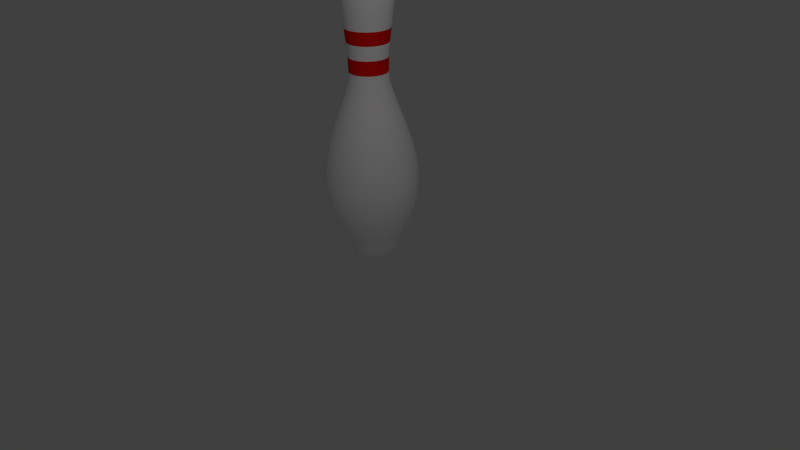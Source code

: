 # Source: bowling-pin-low-poly.blend  (saved by Blender 2.76.0; exported with 4.5.12 LTS)
import bpy
from mathutils import Matrix  # noqa: F401  (used for matrix-valued properties, if any)

bpy.ops.wm.read_factory_settings(use_empty=True)
scene = bpy.context.scene
scene.name = 'Scene'

# ---- collections
col_collection_1 = bpy.data.collections.new('Collection 1'); scene.collection.children.link(col_collection_1)

# ---- materials (node trees are filled in below, after node groups)
mat_pin = bpy.data.materials.new('Pin')
mat_pin.alpha_threshold = 0.0
mat_pin.use_transparent_shadow = False
mat_pin.diffuse_color = (1.0, 0.9734, 0.9734, 1.0)
mat_pin.roughness = 0.5
mat_stripe = bpy.data.materials.new('Stripe')
mat_stripe.alpha_threshold = 0.0
mat_stripe.use_transparent_shadow = False
mat_stripe.diffuse_color = (0.9734, 0.005182, 0.005182, 1.0)
mat_stripe.roughness = 0.5

# ---- material node trees

# ---- world
world_world = bpy.data.worlds.new('World'); scene.world = world_world
world_world.color = (0.05088, 0.05088, 0.05088)
world_world.use_sun_shadow = False
world_world.sun_shadow_jitter_overblur = 0.0
world_world.cycles.sampling_method = 'MANUAL'
world_world.cycles.sample_map_resolution = 256

# ---- cameras
cam_camera = bpy.data.cameras.new('Camera')
cam_camera.clip_end = 100.0
cam_camera.lens = 35.0
cam_camera.sensor_width = 32.0
cam_camera.sensor_height = 18.0
cam_camera.ortho_scale = 7.314
cam_camera.dof.focus_distance = 0.0
cam_camera.dof.aperture_fstop = 128.0

# ---- lights
light_lamp = bpy.data.lights.new('Lamp', 'POINT')
light_lamp.transmission_factor = 0.0
light_lamp.cutoff_distance = 30.0
light_lamp.energy = 100.0
light_lamp.shadow_buffer_clip_start = 1.001
light_lamp.shadow_soft_size = 0.1
light_lamp.shadow_maximum_resolution = 0.006
light_lamp.use_absolute_resolution = True
light_lamp.cycles.use_multiple_importance_sampling = False

# ---- meshes
me_bowling_pin_mesh = bpy.data.meshes.new('Bowling pin mesh')
me_bowling_pin_mesh.from_pydata([(0.0, 3.808, -1.665e-07), (0.216, 3.755, -1.847e-07), (0.3143, 3.606, -1.908e-07), (0.3184, 3.244, -1.916e-07), (0.4022, 0.3625, -3.096e-07), (0.2571, 0.06535, -1.235e-07), (0.1389, 0.01622, -1.894e-08), (0.0, 0.00841, 1.093e-08), (0.1154, 3.795, 0.0478), (0.1996, 3.755, 0.08266), (0.2565, 3.691, 0.1063), (0.2904, 3.606, 0.1203), (0.3053, 3.501, 0.1264), (0.3052, 3.38, 0.1264), (0.2942, 3.244, 0.1219), (0.2764, 3.095, 0.1145), (0.256, 2.936, 0.106), (0.2369, 2.769, 0.09811), (0.2232, 2.596, 0.09245), (0.2191, 2.419, 0.09074), (0.2311, 2.311, 0.09573), (0.2615, 2.19, 0.1083), (0.3049, 2.056, 0.1263), (0.3561, 1.911, 0.1475), (0.4097, 1.755, 0.1697), (0.4605, 1.59, 0.1907), (0.5031, 1.416, 0.2084), (0.5322, 1.234, 0.2205), (0.5426, 1.045, 0.2248), (0.529, 0.8504, 0.2191), (0.486, 0.6501, 0.2013), (0.4084, 0.4454, 0.1692), (0.3716, 0.3625, 0.1539), (0.3426, 0.2903, 0.1419), (0.3191, 0.2279, 0.1322), (0.299, 0.1749, 0.1239), (0.2802, 0.1306, 0.1161), (0.2604, 0.0943, 0.1079), (0.2375, 0.06535, 0.09837), (0.2093, 0.04312, 0.08669), (0.1736, 0.02696, 0.07191), (0.1283, 0.01622, 0.05314), (0.07114, 0.01026, 0.02947), (0.08833, 3.795, 0.08833), (0.1527, 3.755, 0.1527), (0.1963, 3.691, 0.1963), (0.2223, 3.606, 0.2223), (0.2336, 3.501, 0.2336), (0.2336, 3.38, 0.2336), (0.2252, 3.244, 0.2252), (0.2116, 3.095, 0.2116), (0.1959, 2.936, 0.1959), (0.1813, 2.769, 0.1813), (0.1708, 2.596, 0.1708), (0.1677, 2.419, 0.1677), (0.1769, 2.311, 0.1769), (0.2002, 2.19, 0.2002), (0.2334, 2.056, 0.2334), (0.2726, 1.911, 0.2726), (0.3136, 1.755, 0.3136), (0.3524, 1.59, 0.3524), (0.385, 1.416, 0.385), (0.4073, 1.234, 0.4073), (0.4153, 1.045, 0.4153), (0.4049, 0.8504, 0.4049), (0.372, 0.6501, 0.372), (0.3126, 0.4454, 0.3126), (0.2844, 0.3625, 0.2844), (0.2622, 0.2903, 0.2622), (0.2442, 0.2279, 0.2442), (0.2289, 0.1749, 0.2289), (0.2144, 0.1306, 0.2144), (0.1993, 0.0943, 0.1993), (0.1818, 0.06535, 0.1818), (0.1602, 0.04312, 0.1602), (0.1329, 0.02696, 0.1329), (0.09818, 0.01622, 0.09818), (0.05445, 0.01026, 0.05445), (0.0478, 3.795, 0.1154), (0.08266, 3.755, 0.1996), (0.1063, 3.691, 0.2565), (0.1203, 3.606, 0.2904), (0.1264, 3.501, 0.3053), (0.1264, 3.38, 0.3052), (0.1219, 3.244, 0.2942), (0.1145, 3.095, 0.2764), (0.106, 2.936, 0.256), (0.09811, 2.769, 0.2369), (0.09245, 2.596, 0.2232), (0.09074, 2.419, 0.2191), (0.09573, 2.311, 0.2311), (0.1083, 2.19, 0.2615), (0.1263, 2.056, 0.3049), (0.1475, 1.911, 0.3561), (0.1697, 1.755, 0.4097), (0.1907, 1.59, 0.4605), (0.2084, 1.416, 0.5031), (0.2205, 1.234, 0.5322), (0.2248, 1.045, 0.5426), (0.2191, 0.8504, 0.529), (0.2013, 0.6501, 0.486), (0.1692, 0.4454, 0.4084), (0.1539, 0.3625, 0.3716), (0.1419, 0.2903, 0.3426), (0.1322, 0.2279, 0.3191), (0.1239, 0.1749, 0.299), (0.1161, 0.1306, 0.2802), (0.1079, 0.0943, 0.2604), (0.09837, 0.06535, 0.2375), (0.08669, 0.04312, 0.2093), (0.07191, 0.02696, 0.1736), (0.05314, 0.01622, 0.1283), (0.02947, 0.01026, 0.07114), (1.863e-08, 3.795, 0.1249), (3.725e-08, 3.755, 0.216), (1.49e-08, 3.691, 0.2777), (3.725e-08, 3.606, 0.3143), (7.451e-09, 3.501, 0.3304), (2.235e-08, 3.38, 0.3303), (3.725e-08, 3.244, 0.3184), (4.47e-08, 3.095, 0.2992), (5.215e-08, 2.936, 0.2771), (8.941e-08, 2.769, 0.2564), (7.451e-08, 2.596, 0.2416), (9.686e-08, 2.419, 0.2371), (1.341e-07, 2.311, 0.2502), (1.341e-07, 2.19, 0.2831), (1.49e-07, 2.056, 0.3301), (1.788e-07, 1.911, 0.3854), (1.639e-07, 1.755, 0.4435), (1.639e-07, 1.59, 0.4984), (1.788e-07, 1.416, 0.5445), (2.086e-07, 1.234, 0.5761), (1.639e-07, 1.045, 0.5873), (2.533e-07, 0.8504, 0.5726), (3.129e-07, 0.6501, 0.526), (2.831e-07, 0.4454, 0.442), (2.98e-07, 0.3625, 0.4022), (3.129e-07, 0.2903, 0.3708), (2.757e-07, 0.2279, 0.3454), (2.31e-07, 0.1749, 0.3237), (2.012e-07, 0.1306, 0.3033), (1.565e-07, 0.0943, 0.2819), (9.686e-08, 0.06535, 0.2571), (7.451e-08, 0.04312, 0.2265), (4.47e-08, 0.02696, 0.1879), (1.118e-08, 0.01622, 0.1389), (-1.863e-09, 0.01026, 0.077), (-0.0478, 3.795, 0.1154), (-0.08266, 3.755, 0.1996), (-0.1063, 3.691, 0.2565), (-0.1203, 3.606, 0.2904), (-0.1264, 3.501, 0.3053), (-0.1264, 3.38, 0.3052), (-0.1219, 3.244, 0.2942), (-0.1145, 3.095, 0.2764), (-0.106, 2.936, 0.256), (-0.09811, 2.769, 0.2369), (-0.09245, 2.596, 0.2232), (-0.09074, 2.419, 0.2191), (-0.09573, 2.311, 0.2311), (-0.1083, 2.19, 0.2615), (-0.1263, 2.056, 0.3049), (-0.1475, 1.911, 0.3561), (-0.1697, 1.755, 0.4097), (-0.1907, 1.59, 0.4605), (-0.2084, 1.416, 0.5031), (-0.2205, 1.234, 0.5322), (-0.2248, 1.045, 0.5426), (-0.2191, 0.8504, 0.529), (-0.2013, 0.6501, 0.486), (-0.1692, 0.4454, 0.4084), (-0.1539, 0.3625, 0.3716), (-0.1419, 0.2903, 0.3426), (-0.1322, 0.2279, 0.3191), (-0.1239, 0.1749, 0.299), (-0.1161, 0.1306, 0.2802), (-0.1079, 0.0943, 0.2604), (-0.09837, 0.06535, 0.2375), (-0.08669, 0.04312, 0.2093), (-0.07191, 0.02696, 0.1736), (-0.05314, 0.01622, 0.1283), (-0.02947, 0.01026, 0.07114), (-0.08833, 3.795, 0.08833), (-0.1527, 3.755, 0.1527), (-0.1963, 3.691, 0.1963), (-0.2223, 3.606, 0.2223), (-0.2336, 3.501, 0.2336), (-0.2336, 3.38, 0.2336), (-0.2252, 3.244, 0.2252), (-0.2116, 3.095, 0.2116), (-0.1959, 2.936, 0.1959), (-0.1813, 2.769, 0.1813), (-0.1708, 2.596, 0.1708), (-0.1677, 2.419, 0.1677), (-0.1769, 2.311, 0.1769), (-0.2002, 2.19, 0.2002), (-0.2334, 2.056, 0.2334), (-0.2726, 1.911, 0.2726), (-0.3136, 1.755, 0.3136), (-0.3524, 1.59, 0.3524), (-0.385, 1.416, 0.385), (-0.4073, 1.234, 0.4073), (-0.4153, 1.045, 0.4153), (-0.4049, 0.8504, 0.4049), (-0.372, 0.6501, 0.372), (-0.3126, 0.4454, 0.3126), (-0.2844, 0.3625, 0.2844), (-0.2622, 0.2903, 0.2622), (-0.2442, 0.2279, 0.2442), (-0.2289, 0.1749, 0.2289), (-0.2144, 0.1306, 0.2144), (-0.1993, 0.0943, 0.1993), (-0.1818, 0.06535, 0.1818), (-0.1602, 0.04312, 0.1602), (-0.1329, 0.02696, 0.1329), (-0.09818, 0.01622, 0.09818), (-0.05445, 0.01026, 0.05445), (-0.1154, 3.795, 0.0478), (-0.1996, 3.755, 0.08266), (-0.2565, 3.691, 0.1063), (-0.2904, 3.606, 0.1203), (-0.3053, 3.501, 0.1264), (-0.3052, 3.38, 0.1264), (-0.2942, 3.244, 0.1219), (-0.2764, 3.095, 0.1145), (-0.256, 2.936, 0.106), (-0.2369, 2.769, 0.09811), (-0.2232, 2.596, 0.09245), (-0.2191, 2.419, 0.09074), (-0.2311, 2.311, 0.09573), (-0.2615, 2.19, 0.1083), (-0.3049, 2.056, 0.1263), (-0.3561, 1.911, 0.1475), (-0.4097, 1.755, 0.1697), (-0.4605, 1.59, 0.1907), (-0.5031, 1.416, 0.2084), (-0.5322, 1.234, 0.2205), (-0.5426, 1.045, 0.2248), (-0.529, 0.8504, 0.2191), (-0.486, 0.6501, 0.2013), (-0.4084, 0.4454, 0.1692), (-0.3716, 0.3625, 0.1539), (-0.3426, 0.2903, 0.1419), (-0.3191, 0.2279, 0.1322), (-0.299, 0.1749, 0.1239), (-0.2802, 0.1306, 0.1161), (-0.2604, 0.0943, 0.1079), (-0.2375, 0.06535, 0.09837), (-0.2093, 0.04312, 0.08669), (-0.1736, 0.02696, 0.07191), (-0.1283, 0.01622, 0.05314), (-0.07114, 0.01026, 0.02947), (-0.1249, 3.795, -1.467e-07), (-0.216, 3.755, -1.356e-07), (-0.2777, 3.691, -1.505e-07), (-0.3143, 3.606, -1.281e-07), (-0.3304, 3.501, -1.281e-07), (-0.3303, 3.38, -1.356e-07), (-0.3184, 3.244, -1.207e-07), (-0.2992, 3.095, -1.132e-07), (-0.2771, 2.936, -6.107e-08), (-0.2564, 2.769, -2.381e-08), (-0.2416, 2.596, -4.617e-08), (-0.2371, 2.419, -8.913e-09), (-0.2502, 2.311, 2.834e-08), (-0.2831, 2.19, 3.579e-08), (-0.3301, 2.056, 5.069e-08), (-0.3854, 1.911, 8.049e-08), (-0.4435, 1.755, 9.539e-08), (-0.4984, 1.59, 9.539e-08), (-0.5445, 1.416, 1.103e-07), (-0.5761, 1.234, 1.401e-07), (-0.5873, 1.045, 8.049e-08), (-0.5726, 0.8504, 2.146e-07), (-0.526, 0.6501, 2.295e-07), (-0.442, 0.4454, 2.742e-07), (-0.4022, 0.3625, 2.593e-07), (-0.3708, 0.2903, 2.742e-07), (-0.3454, 0.2279, 2.519e-07), (-0.3237, 0.1749, 2.37e-07), (-0.3033, 0.1306, 1.923e-07), (-0.2819, 0.0943, 1.326e-07), (-0.2571, 0.06535, 8.794e-08), (-0.2265, 0.04312, 6.559e-08), (-0.1879, 0.02696, 4.324e-08), (-0.1389, 0.01622, 5.988e-09), (-0.077, 0.01026, -1.463e-09), (-0.1154, 3.795, -0.0478), (-0.1996, 3.755, -0.08266), (-0.2565, 3.691, -0.1063), (-0.2904, 3.606, -0.1203), (-0.3053, 3.501, -0.1264), (-0.3052, 3.38, -0.1264), (-0.2942, 3.244, -0.1219), (-0.2764, 3.095, -0.1145), (-0.256, 2.936, -0.106), (-0.2369, 2.769, -0.09811), (-0.2232, 2.596, -0.09245), (-0.2191, 2.419, -0.09074), (-0.2311, 2.311, -0.09573), (-0.2615, 2.19, -0.1083), (-0.3049, 2.056, -0.1263), (-0.3561, 1.911, -0.1475), (-0.4097, 1.755, -0.1697), (-0.4605, 1.59, -0.1907), (-0.5031, 1.416, -0.2084), (-0.5322, 1.234, -0.2205), (-0.5426, 1.045, -0.2248), (-0.529, 0.8504, -0.2191), (-0.486, 0.6501, -0.2013), (-0.4084, 0.4454, -0.1692), (-0.3716, 0.3625, -0.1539), (-0.3426, 0.2903, -0.1419), (-0.3191, 0.2279, -0.1322), (-0.299, 0.1749, -0.1239), (-0.2802, 0.1306, -0.1161), (-0.2604, 0.0943, -0.1079), (-0.2375, 0.06535, -0.09837), (-0.2093, 0.04312, -0.08669), (-0.1736, 0.02696, -0.07191), (-0.1283, 0.01622, -0.05314), (-0.07114, 0.01026, -0.02947), (-0.08833, 3.795, -0.08833), (-0.1527, 3.755, -0.1527), (-0.1963, 3.691, -0.1963), (-0.2223, 3.606, -0.2223), (-0.2336, 3.501, -0.2336), (-0.2336, 3.38, -0.2336), (-0.2252, 3.244, -0.2252), (-0.2116, 3.095, -0.2116), (-0.1959, 2.936, -0.1959), (-0.1813, 2.769, -0.1813), (-0.1708, 2.596, -0.1708), (-0.1677, 2.419, -0.1677), (-0.1769, 2.311, -0.1769), (-0.2002, 2.19, -0.2002), (-0.2334, 2.056, -0.2334), (-0.2726, 1.911, -0.2726), (-0.3136, 1.755, -0.3136), (-0.3524, 1.59, -0.3524), (-0.385, 1.416, -0.385), (-0.4073, 1.234, -0.4073), (-0.4153, 1.045, -0.4153), (-0.4049, 0.8504, -0.4049), (-0.372, 0.6501, -0.372), (-0.3126, 0.4454, -0.3126), (-0.2844, 0.3625, -0.2844), (-0.2622, 0.2903, -0.2622), (-0.2442, 0.2279, -0.2442), (-0.2289, 0.1749, -0.2289), (-0.2144, 0.1306, -0.2144), (-0.1993, 0.0943, -0.1993), (-0.1818, 0.06535, -0.1818), (-0.1602, 0.04312, -0.1602), (-0.1329, 0.02696, -0.1329), (-0.09818, 0.01622, -0.09818), (-0.05445, 0.01026, -0.05445), (-0.0478, 3.795, -0.1154), (-0.08266, 3.755, -0.1996), (-0.1063, 3.691, -0.2565), (-0.1203, 3.606, -0.2904), (-0.1264, 3.501, -0.3053), (-0.1264, 3.38, -0.3052), (-0.1219, 3.244, -0.2942), (-0.1145, 3.095, -0.2764), (-0.106, 2.936, -0.256), (-0.09811, 2.769, -0.2369), (-0.09245, 2.596, -0.2232), (-0.09074, 2.419, -0.2191), (-0.09573, 2.311, -0.2311), (-0.1083, 2.19, -0.2615), (-0.1263, 2.056, -0.3049), (-0.1475, 1.911, -0.3561), (-0.1697, 1.755, -0.4097), (-0.1907, 1.59, -0.4605), (-0.2084, 1.416, -0.5031), (-0.2205, 1.234, -0.5322), (-0.2248, 1.045, -0.5426), (-0.2191, 0.8504, -0.529), (-0.2013, 0.6501, -0.486), (-0.1692, 0.4454, -0.4084), (-0.1539, 0.3625, -0.3716), (-0.1419, 0.2903, -0.3426), (-0.1322, 0.2279, -0.3191), (-0.1239, 0.1749, -0.299), (-0.1161, 0.1306, -0.2802), (-0.1079, 0.0943, -0.2604), (-0.09837, 0.06535, -0.2375), (-0.08669, 0.04312, -0.2093), (-0.07191, 0.02696, -0.1736), (-0.05314, 0.01622, -0.1283), (-0.02947, 0.01026, -0.07114), (-1.118e-08, 3.795, -0.1249), (-1.49e-08, 3.755, -0.216), (0.0, 3.691, -0.2777), (-1.49e-08, 3.606, -0.3143), (-2.98e-08, 3.501, -0.3304), (-2.235e-08, 3.38, -0.3303), (-1.49e-08, 3.244, -0.3184), (-1.49e-08, 3.095, -0.2992), (-7.451e-08, 2.936, -0.2771), (-1.043e-07, 2.769, -0.2564), (-6.706e-08, 2.596, -0.2416), (-1.192e-07, 2.419, -0.2371), (-9.686e-08, 2.311, -0.2502), (-1.267e-07, 2.19, -0.2831), (-1.416e-07, 2.056, -0.3301), (-1.788e-07, 1.911, -0.3854), (-1.639e-07, 1.755, -0.4435), (-1.49e-07, 1.59, -0.4984), (-1.49e-07, 1.416, -0.5445), (-1.788e-07, 1.234, -0.5761), (-1.639e-07, 1.045, -0.5873), (-2.235e-07, 0.8504, -0.5726), (-2.384e-07, 0.6501, -0.526), (-2.533e-07, 0.4454, -0.442), (-2.086e-07, 0.3625, -0.4022), (-2.831e-07, 0.2903, -0.3708), (-2.533e-07, 0.2279, -0.3454), (-2.533e-07, 0.1749, -0.3237), (-2.012e-07, 0.1306, -0.3033), (-1.416e-07, 0.0943, -0.2819), (-8.941e-08, 0.06535, -0.2571), (-6.706e-08, 0.04312, -0.2265), (-5.215e-08, 0.02696, -0.1879), (0.0, 0.01622, -0.1389), (3.725e-09, 0.01026, -0.077), (0.0478, 3.795, -0.1154), (0.08266, 3.755, -0.1996), (0.1063, 3.691, -0.2565), (0.1203, 3.606, -0.2904), (0.1264, 3.501, -0.3053), (0.1264, 3.38, -0.3052), (0.1219, 3.244, -0.2942), (0.1145, 3.095, -0.2764), (0.106, 2.936, -0.256), (0.09811, 2.769, -0.2369), (0.09245, 2.596, -0.2232), (0.09074, 2.419, -0.2191), (0.09573, 2.311, -0.2311), (0.1083, 2.19, -0.2615), (0.1263, 2.056, -0.3049), (0.1475, 1.911, -0.3561), (0.1697, 1.755, -0.4097), (0.1907, 1.59, -0.4605), (0.2084, 1.416, -0.5031), (0.2205, 1.234, -0.5322), (0.2248, 1.045, -0.5426), (0.2191, 0.8504, -0.529), (0.2013, 0.6501, -0.486), (0.1692, 0.4454, -0.4084), (0.1539, 0.3625, -0.3716), (0.1419, 0.2903, -0.3426), (0.1322, 0.2279, -0.3191), (0.1239, 0.1749, -0.299), (0.1161, 0.1306, -0.2802), (0.1079, 0.0943, -0.2604), (0.09837, 0.06535, -0.2375), (0.08669, 0.04312, -0.2093), (0.07191, 0.02696, -0.1736), (0.05314, 0.01622, -0.1283), (0.02947, 0.01026, -0.07114), (0.08833, 3.795, -0.08833), (0.1527, 3.755, -0.1527), (0.1963, 3.691, -0.1963), (0.2223, 3.606, -0.2223), (0.2336, 3.501, -0.2336), (0.2336, 3.38, -0.2336), (0.2252, 3.244, -0.2252), (0.2116, 3.095, -0.2116), (0.1959, 2.936, -0.1959), (0.1813, 2.769, -0.1813), (0.1708, 2.596, -0.1708), (0.1677, 2.419, -0.1677), (0.1769, 2.311, -0.1769), (0.2002, 2.19, -0.2002), (0.2334, 2.056, -0.2334), (0.2726, 1.911, -0.2726), (0.3136, 1.755, -0.3136), (0.3524, 1.59, -0.3524), (0.385, 1.416, -0.385), (0.4073, 1.234, -0.4073), (0.4153, 1.045, -0.4153), (0.4049, 0.8504, -0.4049), (0.372, 0.6501, -0.372), (0.3126, 0.4454, -0.3126), (0.2844, 0.3625, -0.2844), (0.2622, 0.2903, -0.2622), (0.2442, 0.2279, -0.2442), (0.2289, 0.1749, -0.2289), (0.2144, 0.1306, -0.2144), (0.1993, 0.0943, -0.1993), (0.1818, 0.06535, -0.1818), (0.1602, 0.04312, -0.1602), (0.1329, 0.02696, -0.1329), (0.09818, 0.01622, -0.09818), (0.05445, 0.01026, -0.05445), (0.1154, 3.795, -0.0478), (0.1996, 3.755, -0.08266), (0.2565, 3.691, -0.1063), (0.2904, 3.606, -0.1203), (0.3053, 3.501, -0.1264), (0.3052, 3.38, -0.1264), (0.2942, 3.244, -0.1219), (0.2764, 3.095, -0.1145), (0.256, 2.936, -0.106), (0.2369, 2.769, -0.09811), (0.2232, 2.596, -0.09245), (0.2191, 2.419, -0.09074), (0.2311, 2.311, -0.09573), (0.2615, 2.19, -0.1083), (0.3049, 2.056, -0.1263), (0.3561, 1.911, -0.1475), (0.4097, 1.755, -0.1697), (0.4605, 1.59, -0.1907), (0.5031, 1.416, -0.2084), (0.5322, 1.234, -0.2205), (0.5426, 1.045, -0.2248), (0.529, 0.8504, -0.2191), (0.486, 0.6501, -0.2013), (0.4084, 0.4454, -0.1692), (0.3716, 0.3625, -0.1539), (0.3426, 0.2903, -0.1419), (0.3191, 0.2279, -0.1322), (0.299, 0.1749, -0.1239), (0.2802, 0.1306, -0.1161), (0.2604, 0.0943, -0.1079), (0.2375, 0.06535, -0.09837), (0.2093, 0.04312, -0.08669), (0.1736, 0.02696, -0.07191), (0.1283, 0.01622, -0.05314), (0.07114, 0.01026, -0.02947), (0.1249, 3.795, -1.654e-07), (0.2777, 3.691, -1.654e-07), (0.3304, 3.501, -2.101e-07), (0.3303, 3.38, -1.505e-07), (0.2992, 3.095, -1.43e-07), (0.2771, 2.936, -1.728e-07), (0.2564, 2.769, -2.175e-07), (0.2416, 2.596, -1.654e-07), (0.2371, 2.419, -2.101e-07), (0.2502, 2.311, -1.728e-07), (0.2831, 2.19, -2.25e-07), (0.3301, 2.056, -2.25e-07), (0.3854, 1.911, -2.771e-07), (0.4435, 1.755, -2.473e-07), (0.4984, 1.59, -2.175e-07), (0.5445, 1.416, -1.877e-07), (0.5761, 1.234, -1.877e-07), (0.5873, 1.045, -2.324e-07), (0.5726, 0.8504, -2.324e-07), (0.526, 0.6501, -2.622e-07), (0.442, 0.4454, -2.771e-07), (0.3708, 0.2903, -2.771e-07), (0.3454, 0.2279, -2.771e-07), (0.3237, 0.1749, -2.324e-07), (0.3033, 0.1306, -1.877e-07), (0.2819, 0.0943, -1.43e-07), (0.2265, 0.04312, -5.362e-08), (0.1879, 0.02696, -5.362e-08), (0.077, 0.01026, 4.125e-09)], [], [(13, 48, 49, 14), (40, 75, 76, 41), (27, 62, 63, 28), (14, 49, 50, 15), (41, 76, 77, 42), (28, 63, 64, 29), (15, 50, 51, 16), (29, 64, 65, 30), (16, 51, 52, 17), (30, 65, 66, 31), (17, 52, 53, 18), (31, 66, 67, 32), (18, 53, 54, 19), (32, 67, 68, 33), (19, 54, 55, 20), (33, 68, 69, 34), (20, 55, 56, 21), (34, 69, 70, 35), (21, 56, 57, 22), (8, 43, 44, 9), (35, 70, 71, 36), (22, 57, 58, 23), (9, 44, 45, 10), (36, 71, 72, 37), (23, 58, 59, 24), (10, 45, 46, 11), (37, 72, 73, 38), (24, 59, 60, 25), (11, 46, 47, 12), (38, 73, 74, 39), (25, 60, 61, 26), (12, 47, 48, 13), (39, 74, 75, 40), (26, 61, 62, 27), (69, 104, 105, 70), (56, 91, 92, 57), (43, 78, 79, 44), (70, 105, 106, 71), (57, 92, 93, 58), (44, 79, 80, 45), (71, 106, 107, 72), (58, 93, 94, 59), (45, 80, 81, 46), (72, 107, 108, 73), (59, 94, 95, 60), (46, 81, 82, 47), (73, 108, 109, 74), (60, 95, 96, 61), (47, 82, 83, 48), (74, 109, 110, 75), (61, 96, 97, 62), (48, 83, 84, 49), (75, 110, 111, 76), (62, 97, 98, 63), (49, 84, 85, 50), (76, 111, 112, 77), (63, 98, 99, 64), (50, 85, 86, 51), (64, 99, 100, 65), (51, 86, 87, 52), (65, 100, 101, 66), (52, 87, 88, 53), (66, 101, 102, 67), (53, 88, 89, 54), (67, 102, 103, 68), (54, 89, 90, 55), (68, 103, 104, 69), (55, 90, 91, 56), (98, 133, 134, 99), (85, 120, 121, 86), (99, 134, 135, 100), (86, 121, 122, 87), (100, 135, 136, 101), (87, 122, 123, 88), (101, 136, 137, 102), (88, 123, 124, 89), (102, 137, 138, 103), (89, 124, 125, 90), (103, 138, 139, 104), (90, 125, 126, 91), (104, 139, 140, 105), (91, 126, 127, 92), (78, 113, 114, 79), (105, 140, 141, 106), (92, 127, 128, 93), (79, 114, 115, 80), (106, 141, 142, 107), (93, 128, 129, 94), (80, 115, 116, 81), (107, 142, 143, 108), (94, 129, 130, 95), (81, 116, 117, 82), (108, 143, 144, 109), (95, 130, 131, 96), (82, 117, 118, 83), (109, 144, 145, 110), (96, 131, 132, 97), (83, 118, 119, 84), (110, 145, 146, 111), (97, 132, 133, 98), (84, 119, 120, 85), (111, 146, 147, 112), (127, 162, 163, 128), (114, 149, 150, 115), (141, 176, 177, 142), (128, 163, 164, 129), (115, 150, 151, 116), (142, 177, 178, 143), (129, 164, 165, 130), (116, 151, 152, 117), (143, 178, 179, 144), (130, 165, 166, 131), (117, 152, 153, 118), (144, 179, 180, 145), (131, 166, 167, 132), (118, 153, 154, 119), (145, 180, 181, 146), (132, 167, 168, 133), (119, 154, 155, 120), (146, 181, 182, 147), (133, 168, 169, 134), (120, 155, 156, 121), (134, 169, 170, 135), (121, 156, 157, 122), (135, 170, 171, 136), (122, 157, 158, 123), (136, 171, 172, 137), (123, 158, 159, 124), (137, 172, 173, 138), (124, 159, 160, 125), (138, 173, 174, 139), (125, 160, 161, 126), (139, 174, 175, 140), (126, 161, 162, 127), (113, 148, 149, 114), (140, 175, 176, 141), (156, 191, 192, 157), (170, 205, 206, 171), (157, 192, 193, 158), (171, 206, 207, 172), (158, 193, 194, 159), (172, 207, 208, 173), (159, 194, 195, 160), (173, 208, 209, 174), (160, 195, 196, 161), (174, 209, 210, 175), (161, 196, 197, 162), (148, 183, 184, 149), (175, 210, 211, 176), (162, 197, 198, 163), (149, 184, 185, 150), (176, 211, 212, 177), (163, 198, 199, 164), (150, 185, 186, 151), (177, 212, 213, 178), (164, 199, 200, 165), (151, 186, 187, 152), (178, 213, 214, 179), (165, 200, 201, 166), (152, 187, 188, 153), (179, 214, 215, 180), (166, 201, 202, 167), (153, 188, 189, 154), (180, 215, 216, 181), (167, 202, 203, 168), (154, 189, 190, 155), (181, 216, 217, 182), (168, 203, 204, 169), (155, 190, 191, 156), (169, 204, 205, 170), (185, 220, 221, 186), (212, 247, 248, 213), (199, 234, 235, 200), (186, 221, 222, 187), (213, 248, 249, 214), (200, 235, 236, 201), (187, 222, 223, 188), (214, 249, 250, 215), (201, 236, 237, 202), (188, 223, 224, 189), (215, 250, 251, 216), (202, 237, 238, 203), (189, 224, 225, 190), (216, 251, 252, 217), (203, 238, 239, 204), (190, 225, 226, 191), (204, 239, 240, 205), (191, 226, 227, 192), (205, 240, 241, 206), (192, 227, 228, 193), (206, 241, 242, 207), (193, 228, 229, 194), (207, 242, 243, 208), (194, 229, 230, 195), (208, 243, 244, 209), (195, 230, 231, 196), (209, 244, 245, 210), (196, 231, 232, 197), (183, 218, 219, 184), (210, 245, 246, 211), (197, 232, 233, 198), (184, 219, 220, 185), (211, 246, 247, 212), (198, 233, 234, 199), (241, 276, 277, 242), (228, 263, 264, 229), (242, 277, 278, 243), (229, 264, 265, 230), (243, 278, 279, 244), (230, 265, 266, 231), (244, 279, 280, 245), (231, 266, 267, 232), (218, 253, 254, 219), (245, 280, 281, 246), (232, 267, 268, 233), (219, 254, 255, 220), (246, 281, 282, 247), (233, 268, 269, 234), (220, 255, 256, 221), (247, 282, 283, 248), (234, 269, 270, 235), (221, 256, 257, 222), (248, 283, 284, 249), (235, 270, 271, 236), (222, 257, 258, 223), (249, 284, 285, 250), (236, 271, 272, 237), (223, 258, 259, 224), (250, 285, 286, 251), (237, 272, 273, 238), (224, 259, 260, 225), (251, 286, 287, 252), (238, 273, 274, 239), (225, 260, 261, 226), (239, 274, 275, 240), (226, 261, 262, 227), (240, 275, 276, 241), (227, 262, 263, 228), (283, 318, 319, 284), (270, 305, 306, 271), (257, 292, 293, 258), (284, 319, 320, 285), (271, 306, 307, 272), (258, 293, 294, 259), (285, 320, 321, 286), (272, 307, 308, 273), (259, 294, 295, 260), (286, 321, 322, 287), (273, 308, 309, 274), (260, 295, 296, 261), (274, 309, 310, 275), (261, 296, 297, 262), (275, 310, 311, 276), (262, 297, 298, 263), (276, 311, 312, 277), (263, 298, 299, 264), (277, 312, 313, 278), (264, 299, 300, 265), (278, 313, 314, 279), (265, 300, 301, 266), (279, 314, 315, 280), (266, 301, 302, 267), (253, 288, 289, 254), (280, 315, 316, 281), (267, 302, 303, 268), (254, 289, 290, 255), (281, 316, 317, 282), (268, 303, 304, 269), (255, 290, 291, 256), (282, 317, 318, 283), (269, 304, 305, 270), (256, 291, 292, 257), (312, 347, 348, 313), (299, 334, 335, 300), (313, 348, 349, 314), (300, 335, 336, 301), (314, 349, 350, 315), (301, 336, 337, 302), (288, 323, 324, 289), (315, 350, 351, 316), (302, 337, 338, 303), (289, 324, 325, 290), (316, 351, 352, 317), (303, 338, 339, 304), (290, 325, 326, 291), (317, 352, 353, 318), (304, 339, 340, 305), (291, 326, 327, 292), (318, 353, 354, 319), (305, 340, 341, 306), (292, 327, 328, 293), (319, 354, 355, 320), (306, 341, 342, 307), (293, 328, 329, 294), (320, 355, 356, 321), (307, 342, 343, 308), (294, 329, 330, 295), (321, 356, 357, 322), (308, 343, 344, 309), (295, 330, 331, 296), (309, 344, 345, 310), (296, 331, 332, 297), (310, 345, 346, 311), (297, 332, 333, 298), (311, 346, 347, 312), (298, 333, 334, 299), (341, 376, 377, 342), (328, 363, 364, 329), (355, 390, 391, 356), (342, 377, 378, 343), (329, 364, 365, 330), (356, 391, 392, 357), (343, 378, 379, 344), (330, 365, 366, 331), (344, 379, 380, 345), (331, 366, 367, 332), (345, 380, 381, 346), (332, 367, 368, 333), (346, 381, 382, 347), (333, 368, 369, 334), (347, 382, 383, 348), (334, 369, 370, 335), (348, 383, 384, 349), (335, 370, 371, 336), (349, 384, 385, 350), (336, 371, 372, 337), (323, 358, 359, 324), (350, 385, 386, 351), (337, 372, 373, 338), (324, 359, 360, 325), (351, 386, 387, 352), (338, 373, 374, 339), (325, 360, 361, 326), (352, 387, 388, 353), (339, 374, 375, 340), (326, 361, 362, 327), (353, 388, 389, 354), (340, 375, 376, 341), (327, 362, 363, 328), (354, 389, 390, 355), (370, 405, 406, 371), (384, 419, 420, 385), (371, 406, 407, 372), (358, 393, 394, 359), (385, 420, 421, 386), (372, 407, 408, 373), (359, 394, 395, 360), (386, 421, 422, 387), (373, 408, 409, 374), (360, 395, 396, 361), (387, 422, 423, 388), (374, 409, 410, 375), (361, 396, 397, 362), (388, 423, 424, 389), (375, 410, 411, 376), (362, 397, 398, 363), (389, 424, 425, 390), (376, 411, 412, 377), (363, 398, 399, 364), (390, 425, 426, 391), (377, 412, 413, 378), (364, 399, 400, 365), (391, 426, 427, 392), (378, 413, 414, 379), (365, 400, 401, 366), (379, 414, 415, 380), (366, 401, 402, 367), (380, 415, 416, 381), (367, 402, 403, 368), (381, 416, 417, 382), (368, 403, 404, 369), (382, 417, 418, 383), (369, 404, 405, 370), (383, 418, 419, 384), (399, 434, 435, 400), (426, 461, 462, 427), (413, 448, 449, 414), (400, 435, 436, 401), (414, 449, 450, 415), (401, 436, 437, 402), (415, 450, 451, 416), (402, 437, 438, 403), (416, 451, 452, 417), (403, 438, 439, 404), (417, 452, 453, 418), (404, 439, 440, 405), (418, 453, 454, 419), (405, 440, 441, 406), (419, 454, 455, 420), (406, 441, 442, 407), (393, 428, 429, 394), (420, 455, 456, 421), (407, 442, 443, 408), (394, 429, 430, 395), (421, 456, 457, 422), (408, 443, 444, 409), (395, 430, 431, 396), (422, 457, 458, 423), (409, 444, 445, 410), (396, 431, 432, 397), (423, 458, 459, 424), (410, 445, 446, 411), (397, 432, 433, 398), (424, 459, 460, 425), (411, 446, 447, 412), (398, 433, 434, 399), (425, 460, 461, 426), (412, 447, 448, 413), (428, 463, 464, 429), (455, 490, 491, 456), (442, 477, 478, 443), (429, 464, 465, 430), (456, 491, 492, 457), (443, 478, 479, 444), (430, 465, 466, 431), (457, 492, 493, 458), (444, 479, 480, 445), (431, 466, 467, 432), (458, 493, 494, 459), (445, 480, 481, 446), (432, 467, 468, 433), (459, 494, 495, 460), (446, 481, 482, 447), (433, 468, 469, 434), (460, 495, 496, 461), (447, 482, 483, 448), (434, 469, 470, 435), (461, 496, 497, 462), (448, 483, 484, 449), (435, 470, 471, 436), (449, 484, 485, 450), (436, 471, 472, 437), (450, 485, 486, 451), (437, 472, 473, 438), (451, 486, 487, 452), (438, 473, 474, 439), (452, 487, 488, 453), (439, 474, 475, 440), (453, 488, 489, 454), (440, 475, 476, 441), (454, 489, 490, 455), (441, 476, 477, 442), (484, 519, 520, 485), (471, 506, 507, 472), (485, 520, 521, 486), (472, 507, 508, 473), (486, 521, 522, 487), (473, 508, 509, 474), (487, 522, 523, 488), (474, 509, 510, 475), (488, 523, 524, 489), (475, 510, 511, 476), (489, 524, 525, 490), (476, 511, 512, 477), (463, 498, 499, 464), (490, 525, 526, 491), (477, 512, 513, 478), (464, 499, 500, 465), (491, 526, 527, 492), (478, 513, 514, 479), (465, 500, 501, 466), (492, 527, 528, 493), (479, 514, 515, 480), (466, 501, 502, 467), (493, 528, 529, 494), (480, 515, 516, 481), (467, 502, 503, 468), (494, 529, 530, 495), (481, 516, 517, 482), (468, 503, 504, 469), (495, 530, 531, 496), (482, 517, 518, 483), (469, 504, 505, 470), (496, 531, 532, 497), (483, 518, 519, 484), (470, 505, 506, 471), (513, 545, 546, 514), (514, 546, 547, 515), (515, 547, 548, 516), (502, 535, 536, 503), (529, 559, 560, 530), (516, 548, 549, 517), (517, 549, 550, 518), (518, 550, 551, 519), (505, 537, 538, 506), (519, 551, 552, 520), (506, 538, 539, 507), (520, 552, 553, 521), (507, 539, 540, 508), (508, 540, 541, 509), (509, 541, 542, 510), (523, 554, 555, 524), (510, 542, 543, 511), (524, 555, 556, 525), (511, 543, 544, 512), (525, 556, 557, 526), (512, 544, 545, 513), (526, 557, 558, 527), (1, 9, 10, 534), (557, 36, 37, 558), (545, 23, 24, 546), (534, 10, 11, 2), (558, 37, 38, 5), (546, 24, 25, 547), (2, 11, 12, 535), (5, 38, 39, 559), (547, 25, 26, 548), (535, 12, 13, 536), (559, 39, 40, 560), (548, 26, 27, 549), (536, 13, 14, 3), (560, 40, 41, 6), (549, 27, 28, 550), (3, 14, 15, 537), (6, 41, 42, 561), (550, 28, 29, 551), (537, 15, 16, 538), (561, 42, 7), (551, 29, 30, 552), (538, 16, 17, 539), (552, 30, 31, 553), (539, 17, 18, 540), (553, 31, 32, 4), (540, 18, 19, 541), (4, 32, 33, 554), (541, 19, 20, 542), (554, 33, 34, 555), (542, 20, 21, 543), (0, 8, 533), (555, 34, 35, 556), (543, 21, 22, 544), (533, 8, 9, 1), (556, 35, 36, 557), (544, 22, 23, 545), (42, 77, 7), (0, 43, 8), (0, 78, 43), (77, 112, 7), (112, 147, 7), (0, 113, 78), (147, 182, 7), (0, 148, 113), (0, 183, 148), (182, 217, 7), (217, 252, 7), (0, 218, 183), (0, 253, 218), (252, 287, 7), (287, 322, 7), (0, 288, 253), (0, 323, 288), (322, 357, 7), (357, 392, 7), (0, 358, 323), (0, 393, 358), (392, 427, 7), (427, 462, 7), (0, 428, 393), (462, 497, 7), (0, 463, 428), (0, 498, 463), (497, 532, 7), (500, 534, 2, 501), (527, 558, 5, 528), (501, 2, 535, 502), (528, 5, 559, 529), (503, 536, 3, 504), (530, 560, 6, 531), (504, 3, 537, 505), (531, 6, 561, 532), (532, 561, 7), (521, 553, 4, 522), (522, 4, 554, 523), (0, 533, 498), (498, 533, 1, 499), (499, 1, 534, 500)])
me_bowling_pin_mesh.polygons.foreach_set('use_smooth', [True] * 576)
me_bowling_pin_mesh.polygons.foreach_set('material_index', [0, 0, 0, 0, 0, 0, 0, 0, 1, 0, 0, 0, 1, 0, 0, 0, 0, 0, 0, 0, 0, 0, 0, 0, 0, 0, 0, 0, 0, 0, 0, 0, 0, 0, 0, 0, 0, 0, 0, 0, 0, 0, 0, 0, 0, 0, 0, 0, 0, 0, 0, 0, 0, 0, 0, 0, 0, 0, 0, 1, 0, 0, 0, 1, 0, 0, 0, 0, 0, 0, 0, 1, 0, 0, 0, 1, 0, 0, 0, 0, 0, 0, 0, 0, 0, 0, 0, 0, 0, 0, 0, 0, 0, 0, 0, 0, 0, 0, 0, 0, 0, 0, 0, 0, 0, 0, 0, 0, 0, 0, 0, 0, 0, 0, 0, 0, 0, 0, 0, 0, 0, 0, 0, 1, 0, 0, 0, 1, 0, 0, 0, 0, 0, 0, 0, 0, 1, 0, 0, 0, 1, 0, 0, 0, 0, 0, 0, 0, 0, 0, 0, 0, 0, 0, 0, 0, 0, 0, 0, 0, 0, 0, 0, 0, 0, 0, 0, 0, 0, 0, 0, 0, 0, 0, 0, 0, 0, 0, 0, 0, 0, 0, 0, 0, 0, 0, 0, 1, 0, 0, 0, 1, 0, 0, 0, 0, 0, 0, 0, 0, 0, 0, 0, 0, 0, 1, 0, 0, 0, 0, 0, 0, 0, 0, 0, 0, 0, 0, 0, 0, 0, 0, 0, 0, 0, 0, 0, 0, 0, 0, 0, 0, 0, 0, 0, 1, 0, 0, 0, 0, 0, 0, 0, 0, 0, 0, 0, 0, 0, 0, 0, 1, 0, 0, 0, 1, 0, 0, 0, 0, 0, 0, 0, 0, 0, 0, 0, 0, 0, 0, 0, 0, 0, 0, 0, 0, 0, 0, 0, 0, 0, 0, 0, 0, 0, 0, 0, 0, 0, 0, 0, 0, 0, 0, 0, 0, 0, 0, 0, 0, 0, 1, 0, 0, 0, 1, 0, 0, 0, 0, 0, 0, 0, 0, 0, 1, 0, 0, 0, 1, 0, 0, 0, 0, 0, 0, 0, 0, 0, 0, 0, 0, 0, 0, 0, 0, 0, 0, 0, 0, 0, 0, 0, 0, 0, 0, 0, 0, 0, 0, 0, 0, 0, 0, 0, 0, 0, 0, 0, 0, 0, 0, 0, 0, 0, 0, 1, 0, 0, 0, 1, 0, 0, 0, 0, 0, 0, 0, 0, 1, 0, 0, 0, 1, 0, 0, 0, 0, 0, 0, 0, 0, 0, 0, 0, 0, 0, 0, 0, 0, 0, 0, 0, 0, 0, 0, 0, 0, 0, 0, 0, 0, 0, 0, 0, 0, 0, 0, 0, 0, 0, 0, 0, 0, 0, 0, 0, 0, 0, 0, 0, 1, 0, 0, 0, 1, 0, 0, 0, 0, 0, 0, 0, 1, 0, 0, 0, 1, 0, 0, 0, 0, 0, 0, 0, 0, 0, 0, 0, 0, 0, 0, 0, 0, 0, 0, 0, 0, 0, 0, 0, 0, 0, 0, 0, 0, 0, 0, 0, 0, 0, 0, 0, 0, 0, 0, 1, 0, 0, 1, 0, 0, 0, 0, 0, 0, 0, 0, 0, 0, 0, 0, 0, 0, 0, 0, 0, 0, 0, 0, 0, 0, 0, 0, 0, 0, 0, 0, 0, 1, 0, 0, 0, 1, 0, 0, 0, 0, 0, 0, 0, 0, 0, 0, 0, 0, 0, 0, 0, 0, 0, 0, 0, 0, 0, 0, 0, 0, 0, 0, 0, 0, 0, 0, 0, 0, 0, 0, 0, 0, 0, 0, 0, 0, 0, 0, 0, 0, 0, 0, 0, 0, 0, 0, 0, 0])
_uv = me_bowling_pin_mesh.uv_layers.new(name='UVMap')
_uv.uv.foreach_set('vector', [0.0, 0.0, 1.0, 0.0, 1.0, 1.0, 0.0, 1.0, 0.0, 0.0, 1.0, 0.0, 1.0, 1.0, 0.0, 1.0, 0.0, 0.0, 1.0, 0.0, 1.0, 1.0, 0.0, 1.0, 0.0, 0.0, 1.0, 0.0, 1.0, 1.0, 0.0, 1.0, 0.0, 0.0, 1.0, 0.0, 1.0, 1.0, 0.0, 1.0, 0.0, 0.0, 1.0, 0.0, 1.0, 1.0, 0.0, 1.0, 0.0, 0.0, 1.0, 0.0, 1.0, 1.0, 0.0, 1.0, 0.0, 0.0, 1.0, 0.0, 1.0, 1.0, 0.0, 1.0, 0.0, 0.0, 1.0, 0.0, 1.0, 1.0, 0.0, 1.0, 0.0, 0.0, 1.0, 0.0, 1.0, 1.0, 0.0, 1.0, 0.0, 0.0, 1.0, 0.0, 1.0, 1.0, 0.0, 1.0, 0.0, 0.0, 1.0, 0.0, 1.0, 1.0, 0.0, 1.0, 0.0, 0.0, 1.0, 0.0, 1.0, 1.0, 0.0, 1.0, 0.0, 0.0, 1.0, 0.0, 1.0, 1.0, 0.0, 1.0, 0.0, 0.0, 1.0, 0.0, 1.0, 1.0, 0.0, 1.0, 0.0, 0.0, 1.0, 0.0, 1.0, 1.0, 0.0, 1.0, 0.0, 0.0, 1.0, 0.0, 1.0, 1.0, 0.0, 1.0, 0.0, 0.0, 1.0, 0.0, 1.0, 1.0, 0.0, 1.0, 0.0, 0.0, 1.0, 0.0, 1.0, 1.0, 0.0, 1.0, 0.0, 0.0, 1.0, 0.0, 1.0, 1.0, 0.0, 1.0, 0.0, 0.0, 1.0, 0.0, 1.0, 1.0, 0.0, 1.0, 0.0, 0.0, 1.0, 0.0, 1.0, 1.0, 0.0, 1.0, 0.0, 0.0, 1.0, 0.0, 1.0, 1.0, 0.0, 1.0, 0.0, 0.0, 1.0, 0.0, 1.0, 1.0, 0.0, 1.0, 0.0, 0.0, 1.0, 0.0, 1.0, 1.0, 0.0, 1.0, 0.0, 0.0, 1.0, 0.0, 1.0, 1.0, 0.0, 1.0, 0.0, 0.0, 1.0, 0.0, 1.0, 1.0, 0.0, 1.0, 0.0, 0.0, 1.0, 0.0, 1.0, 1.0, 0.0, 1.0, 0.0, 0.0, 1.0, 0.0, 1.0, 1.0, 0.0, 1.0, 0.0, 0.0, 1.0, 0.0, 1.0, 1.0, 0.0, 1.0, 0.0, 0.0, 1.0, 0.0, 1.0, 1.0, 0.0, 1.0, 0.0, 0.0, 1.0, 0.0, 1.0, 1.0, 0.0, 1.0, 0.0, 0.0, 1.0, 0.0, 1.0, 1.0, 0.0, 1.0, 0.0, 0.0, 1.0, 0.0, 1.0, 1.0, 0.0, 1.0, 0.0, 0.0, 1.0, 0.0, 1.0, 1.0, 0.0, 1.0, 0.0, 0.0, 1.0, 0.0, 1.0, 1.0, 0.0, 1.0, 0.0, 0.0, 1.0, 0.0, 1.0, 1.0, 0.0, 1.0, 0.0, 0.0, 1.0, 0.0, 1.0, 1.0, 0.0, 1.0, 0.0, 0.0, 1.0, 0.0, 1.0, 1.0, 0.0, 1.0, 0.0, 0.0, 1.0, 0.0, 1.0, 1.0, 0.0, 1.0, 0.0, 0.0, 1.0, 0.0, 1.0, 1.0, 0.0, 1.0, 0.0, 0.0, 1.0, 0.0, 1.0, 1.0, 0.0, 1.0, 0.0, 0.0, 1.0, 0.0, 1.0, 1.0, 0.0, 1.0, 0.0, 0.0, 1.0, 0.0, 1.0, 1.0, 0.0, 1.0, 0.0, 0.0, 1.0, 0.0, 1.0, 1.0, 0.0, 1.0, 0.0, 0.0, 1.0, 0.0, 1.0, 1.0, 0.0, 1.0, 0.0, 0.0, 1.0, 0.0, 1.0, 1.0, 0.0, 1.0, 0.0, 0.0, 1.0, 0.0, 1.0, 1.0, 0.0, 1.0, 0.0, 0.0, 1.0, 0.0, 1.0, 1.0, 0.0, 1.0, 0.0, 0.0, 1.0, 0.0, 1.0, 1.0, 0.0, 1.0, 0.0, 0.0, 1.0, 0.0, 1.0, 1.0, 0.0, 1.0, 0.0, 0.0, 1.0, 0.0, 1.0, 1.0, 0.0, 1.0, 0.0, 0.0, 1.0, 0.0, 1.0, 1.0, 0.0, 1.0, 0.0, 0.0, 1.0, 0.0, 1.0, 1.0, 0.0, 1.0, 0.0, 0.0, 1.0, 0.0, 1.0, 1.0, 0.0, 1.0, 0.0, 0.0, 1.0, 0.0, 1.0, 1.0, 0.0, 1.0, 0.0, 0.0, 1.0, 0.0, 1.0, 1.0, 0.0, 1.0, 0.0, 0.0, 1.0, 0.0, 1.0, 1.0, 0.0, 1.0, 0.0, 0.0, 1.0, 0.0, 1.0, 1.0, 0.0, 1.0, 0.0, 0.0, 1.0, 0.0, 1.0, 1.0, 0.0, 1.0, 0.0, 0.0, 1.0, 0.0, 1.0, 1.0, 0.0, 1.0, 0.0, 0.0, 1.0, 0.0, 1.0, 1.0, 0.0, 1.0, 0.0, 0.0, 1.0, 0.0, 1.0, 1.0, 0.0, 1.0, 0.0, 0.0, 1.0, 0.0, 1.0, 1.0, 0.0, 1.0, 0.0, 0.0, 1.0, 0.0, 1.0, 1.0, 0.0, 1.0, 0.0, 0.0, 1.0, 0.0, 1.0, 1.0, 0.0, 1.0, 0.0, 0.0, 1.0, 0.0, 1.0, 1.0, 0.0, 1.0, 0.0, 0.0, 1.0, 0.0, 1.0, 1.0, 0.0, 1.0, 0.0, 0.0, 1.0, 0.0, 1.0, 1.0, 0.0, 1.0, 0.0, 0.0, 1.0, 0.0, 1.0, 1.0, 0.0, 1.0, 0.0, 0.0, 1.0, 0.0, 1.0, 1.0, 0.0, 1.0, 0.0, 0.0, 1.0, 0.0, 1.0, 1.0, 0.0, 1.0, 0.0, 0.0, 1.0, 0.0, 1.0, 1.0, 0.0, 1.0, 0.0, 0.0, 1.0, 0.0, 1.0, 1.0, 0.0, 1.0, 0.0, 0.0, 1.0, 0.0, 1.0, 1.0, 0.0, 1.0, 0.0, 0.0, 1.0, 0.0, 1.0, 1.0, 0.0, 1.0, 0.0, 0.0, 1.0, 0.0, 1.0, 1.0, 0.0, 1.0, 0.0, 0.0, 1.0, 0.0, 1.0, 1.0, 0.0, 1.0, 0.0, 0.0, 1.0, 0.0, 1.0, 1.0, 0.0, 1.0, 0.0, 0.0, 1.0, 0.0, 1.0, 1.0, 0.0, 1.0, 0.0, 0.0, 1.0, 0.0, 1.0, 1.0, 0.0, 1.0, 0.0, 0.0, 1.0, 0.0, 1.0, 1.0, 0.0, 1.0, 0.0, 0.0, 1.0, 0.0, 1.0, 1.0, 0.0, 1.0, 0.0, 0.0, 1.0, 0.0, 1.0, 1.0, 0.0, 1.0, 0.0, 0.0, 1.0, 0.0, 1.0, 1.0, 0.0, 1.0, 0.0, 0.0, 1.0, 0.0, 1.0, 1.0, 0.0, 1.0, 0.0, 0.0, 1.0, 0.0, 1.0, 1.0, 0.0, 1.0, 0.0, 0.0, 1.0, 0.0, 1.0, 1.0, 0.0, 1.0, 0.0, 0.0, 1.0, 0.0, 1.0, 1.0, 0.0, 1.0, 0.0, 0.0, 1.0, 0.0, 1.0, 1.0, 0.0, 1.0, 0.0, 0.0, 1.0, 0.0, 1.0, 1.0, 0.0, 1.0, 0.0, 0.0, 1.0, 0.0, 1.0, 1.0, 0.0, 1.0, 0.0, 0.0, 1.0, 0.0, 1.0, 1.0, 0.0, 1.0, 0.0, 0.0, 1.0, 0.0, 1.0, 1.0, 0.0, 1.0, 0.0, 0.0, 1.0, 0.0, 1.0, 1.0, 0.0, 1.0, 0.0, 0.0, 1.0, 0.0, 1.0, 1.0, 0.0, 1.0, 0.0, 0.0, 1.0, 0.0, 1.0, 1.0, 0.0, 1.0, 0.0, 0.0, 1.0, 0.0, 1.0, 1.0, 0.0, 1.0, 0.0, 0.0, 1.0, 0.0, 1.0, 1.0, 0.0, 1.0, 0.0, 0.0, 1.0, 0.0, 1.0, 1.0, 0.0, 1.0, 0.0, 0.0, 1.0, 0.0, 1.0, 1.0, 0.0, 1.0, 0.0, 0.0, 1.0, 0.0, 1.0, 1.0, 0.0, 1.0, 0.0, 0.0, 1.0, 0.0, 1.0, 1.0, 0.0, 1.0, 0.0, 0.0, 1.0, 0.0, 1.0, 1.0, 0.0, 1.0, 0.0, 0.0, 1.0, 0.0, 1.0, 1.0, 0.0, 1.0, 0.0, 0.0, 1.0, 0.0, 1.0, 1.0, 0.0, 1.0, 0.0, 0.0, 1.0, 0.0, 1.0, 1.0, 0.0, 1.0, 0.0, 0.0, 1.0, 0.0, 1.0, 1.0, 0.0, 1.0, 0.0, 0.0, 1.0, 0.0, 1.0, 1.0, 0.0, 1.0, 0.0, 0.0, 1.0, 0.0, 1.0, 1.0, 0.0, 1.0, 0.0, 0.0, 1.0, 0.0, 1.0, 1.0, 0.0, 1.0, 0.0, 0.0, 1.0, 0.0, 1.0, 1.0, 0.0, 1.0, 0.0, 0.0, 1.0, 0.0, 1.0, 1.0, 0.0, 1.0, 0.0, 0.0, 1.0, 0.0, 1.0, 1.0, 0.0, 1.0, 0.0, 0.0, 1.0, 0.0, 1.0, 1.0, 0.0, 1.0, 0.0, 0.0, 1.0, 0.0, 1.0, 1.0, 0.0, 1.0, 0.0, 0.0, 1.0, 0.0, 1.0, 1.0, 0.0, 1.0, 0.0, 0.0, 1.0, 0.0, 1.0, 1.0, 0.0, 1.0, 0.0, 0.0, 1.0, 0.0, 1.0, 1.0, 0.0, 1.0, 0.0, 0.0, 1.0, 0.0, 1.0, 1.0, 0.0, 1.0, 0.0, 0.0, 1.0, 0.0, 1.0, 1.0, 0.0, 1.0, 0.0, 0.0, 1.0, 0.0, 1.0, 1.0, 0.0, 1.0, 0.0, 0.0, 1.0, 0.0, 1.0, 1.0, 0.0, 1.0, 0.0, 0.0, 1.0, 0.0, 1.0, 1.0, 0.0, 1.0, 0.0, 0.0, 1.0, 0.0, 1.0, 1.0, 0.0, 1.0, 0.0, 0.0, 1.0, 0.0, 1.0, 1.0, 0.0, 1.0, 0.0, 0.0, 1.0, 0.0, 1.0, 1.0, 0.0, 1.0, 0.0, 0.0, 1.0, 0.0, 1.0, 1.0, 0.0, 1.0, 0.0, 0.0, 1.0, 0.0, 1.0, 1.0, 0.0, 1.0, 0.0, 0.0, 1.0, 0.0, 1.0, 1.0, 0.0, 1.0, 0.0, 0.0, 1.0, 0.0, 1.0, 1.0, 0.0, 1.0, 0.0, 0.0, 1.0, 0.0, 1.0, 1.0, 0.0, 1.0, 0.0, 0.0, 1.0, 0.0, 1.0, 1.0, 0.0, 1.0, 0.0, 0.0, 1.0, 0.0, 1.0, 1.0, 0.0, 1.0, 0.0, 0.0, 1.0, 0.0, 1.0, 1.0, 0.0, 1.0, 0.0, 0.0, 1.0, 0.0, 1.0, 1.0, 0.0, 1.0, 0.0, 0.0, 1.0, 0.0, 1.0, 1.0, 0.0, 1.0, 0.0, 0.0, 1.0, 0.0, 1.0, 1.0, 0.0, 1.0, 0.0, 0.0, 1.0, 0.0, 1.0, 1.0, 0.0, 1.0, 0.0, 0.0, 1.0, 0.0, 1.0, 1.0, 0.0, 1.0, 0.0, 0.0, 1.0, 0.0, 1.0, 1.0, 0.0, 1.0, 0.0, 0.0, 1.0, 0.0, 1.0, 1.0, 0.0, 1.0, 0.0, 0.0, 1.0, 0.0, 1.0, 1.0, 0.0, 1.0, 0.0, 0.0, 1.0, 0.0, 1.0, 1.0, 0.0, 1.0, 0.0, 0.0, 1.0, 0.0, 1.0, 1.0, 0.0, 1.0, 0.0, 0.0, 1.0, 0.0, 1.0, 1.0, 0.0, 1.0, 0.0, 0.0, 1.0, 0.0, 1.0, 1.0, 0.0, 1.0, 0.0, 0.0, 1.0, 0.0, 1.0, 1.0, 0.0, 1.0, 0.0, 0.0, 1.0, 0.0, 1.0, 1.0, 0.0, 1.0, 0.0, 0.0, 1.0, 0.0, 1.0, 1.0, 0.0, 1.0, 0.0, 0.0, 1.0, 0.0, 1.0, 1.0, 0.0, 1.0, 0.0, 0.0, 1.0, 0.0, 1.0, 1.0, 0.0, 1.0, 0.0, 0.0, 1.0, 0.0, 1.0, 1.0, 0.0, 1.0, 0.0, 0.0, 1.0, 0.0, 1.0, 1.0, 0.0, 1.0, 0.0, 0.0, 1.0, 0.0, 1.0, 1.0, 0.0, 1.0, 0.0, 0.0, 1.0, 0.0, 1.0, 1.0, 0.0, 1.0, 0.0, 0.0, 1.0, 0.0, 1.0, 1.0, 0.0, 1.0, 0.0, 0.0, 1.0, 0.0, 1.0, 1.0, 0.0, 1.0, 0.0, 0.0, 1.0, 0.0, 1.0, 1.0, 0.0, 1.0, 0.0, 0.0, 1.0, 0.0, 1.0, 1.0, 0.0, 1.0, 0.0, 0.0, 1.0, 0.0, 1.0, 1.0, 0.0, 1.0, 0.0, 0.0, 1.0, 0.0, 1.0, 1.0, 0.0, 1.0, 0.0, 0.0, 1.0, 0.0, 1.0, 1.0, 0.0, 1.0, 0.0, 0.0, 1.0, 0.0, 1.0, 1.0, 0.0, 1.0, 0.0, 0.0, 1.0, 0.0, 1.0, 1.0, 0.0, 1.0, 0.0, 0.0, 1.0, 0.0, 1.0, 1.0, 0.0, 1.0, 0.0, 0.0, 1.0, 0.0, 1.0, 1.0, 0.0, 1.0, 0.0, 0.0, 1.0, 0.0, 1.0, 1.0, 0.0, 1.0, 0.0, 0.0, 1.0, 0.0, 1.0, 1.0, 0.0, 1.0, 0.0, 0.0, 1.0, 0.0, 1.0, 1.0, 0.0, 1.0, 0.0, 0.0, 1.0, 0.0, 1.0, 1.0, 0.0, 1.0, 0.0, 0.0, 1.0, 0.0, 1.0, 1.0, 0.0, 1.0, 0.0, 0.0, 1.0, 0.0, 1.0, 1.0, 0.0, 1.0, 0.0, 0.0, 1.0, 0.0, 1.0, 1.0, 0.0, 1.0, 0.0, 0.0, 1.0, 0.0, 1.0, 1.0, 0.0, 1.0, 0.0, 0.0, 1.0, 0.0, 1.0, 1.0, 0.0, 1.0, 0.0, 0.0, 1.0, 0.0, 1.0, 1.0, 0.0, 1.0, 0.0, 0.0, 1.0, 0.0, 1.0, 1.0, 0.0, 1.0, 0.0, 0.0, 1.0, 0.0, 1.0, 1.0, 0.0, 1.0, 0.0, 0.0, 1.0, 0.0, 1.0, 1.0, 0.0, 1.0, 0.0, 0.0, 1.0, 0.0, 1.0, 1.0, 0.0, 1.0, 0.0, 0.0, 1.0, 0.0, 1.0, 1.0, 0.0, 1.0, 0.0, 0.0, 1.0, 0.0, 1.0, 1.0, 0.0, 1.0, 0.0, 0.0, 1.0, 0.0, 1.0, 1.0, 0.0, 1.0, 0.0, 0.0, 1.0, 0.0, 1.0, 1.0, 0.0, 1.0, 0.0, 0.0, 1.0, 0.0, 1.0, 1.0, 0.0, 1.0, 0.0, 0.0, 1.0, 0.0, 1.0, 1.0, 0.0, 1.0, 0.0, 0.0, 1.0, 0.0, 1.0, 1.0, 0.0, 1.0, 0.0, 0.0, 1.0, 0.0, 1.0, 1.0, 0.0, 1.0, 0.0, 0.0, 1.0, 0.0, 1.0, 1.0, 0.0, 1.0, 0.0, 0.0, 1.0, 0.0, 1.0, 1.0, 0.0, 1.0, 0.0, 0.0, 1.0, 0.0, 1.0, 1.0, 0.0, 1.0, 0.0, 0.0, 1.0, 0.0, 1.0, 1.0, 0.0, 1.0, 0.0, 0.0, 1.0, 0.0, 1.0, 1.0, 0.0, 1.0, 0.0, 0.0, 1.0, 0.0, 1.0, 1.0, 0.0, 1.0, 0.0, 0.0, 1.0, 0.0, 1.0, 1.0, 0.0, 1.0, 0.0, 0.0, 1.0, 0.0, 1.0, 1.0, 0.0, 1.0, 0.0, 0.0, 1.0, 0.0, 1.0, 1.0, 0.0, 1.0, 0.0, 0.0, 1.0, 0.0, 1.0, 1.0, 0.0, 1.0, 0.0, 0.0, 1.0, 0.0, 1.0, 1.0, 0.0, 1.0, 0.0, 0.0, 1.0, 0.0, 1.0, 1.0, 0.0, 1.0, 0.0, 0.0, 1.0, 0.0, 1.0, 1.0, 0.0, 1.0, 0.0, 0.0, 1.0, 0.0, 1.0, 1.0, 0.0, 1.0, 0.0, 0.0, 1.0, 0.0, 1.0, 1.0, 0.0, 1.0, 0.0, 0.0, 1.0, 0.0, 1.0, 1.0, 0.0, 1.0, 0.0, 0.0, 1.0, 0.0, 1.0, 1.0, 0.0, 1.0, 0.0, 0.0, 1.0, 0.0, 1.0, 1.0, 0.0, 1.0, 0.0, 0.0, 1.0, 0.0, 1.0, 1.0, 0.0, 1.0, 0.0, 0.0, 1.0, 0.0, 1.0, 1.0, 0.0, 1.0, 0.0, 0.0, 1.0, 0.0, 1.0, 1.0, 0.0, 1.0, 0.0, 0.0, 1.0, 0.0, 1.0, 1.0, 0.0, 1.0, 0.0, 0.0, 1.0, 0.0, 1.0, 1.0, 0.0, 1.0, 0.0, 0.0, 1.0, 0.0, 1.0, 1.0, 0.0, 1.0, 0.0, 0.0, 1.0, 0.0, 1.0, 1.0, 0.0, 1.0, 0.0, 0.0, 1.0, 0.0, 1.0, 1.0, 0.0, 1.0, 0.0, 0.0, 1.0, 0.0, 1.0, 1.0, 0.0, 1.0, 0.0, 0.0, 1.0, 0.0, 1.0, 1.0, 0.0, 1.0, 0.0, 0.0, 1.0, 0.0, 1.0, 1.0, 0.0, 1.0, 0.0, 0.0, 1.0, 0.0, 1.0, 1.0, 0.0, 1.0, 0.0, 0.0, 1.0, 0.0, 1.0, 1.0, 0.0, 1.0, 0.0, 0.0, 1.0, 0.0, 1.0, 1.0, 0.0, 1.0, 0.0, 0.0, 1.0, 0.0, 1.0, 1.0, 0.0, 1.0, 0.0, 0.0, 1.0, 0.0, 1.0, 1.0, 0.0, 1.0, 0.0, 0.0, 1.0, 0.0, 1.0, 1.0, 0.0, 1.0, 0.0, 0.0, 1.0, 0.0, 1.0, 1.0, 0.0, 1.0, 0.0, 0.0, 1.0, 0.0, 1.0, 1.0, 0.0, 1.0, 0.0, 0.0, 1.0, 0.0, 1.0, 1.0, 0.0, 1.0, 0.0, 0.0, 1.0, 0.0, 1.0, 1.0, 0.0, 1.0, 0.0, 0.0, 1.0, 0.0, 1.0, 1.0, 0.0, 1.0, 0.0, 0.0, 1.0, 0.0, 1.0, 1.0, 0.0, 1.0, 0.0, 0.0, 1.0, 0.0, 1.0, 1.0, 0.0, 1.0, 0.0, 0.0, 1.0, 0.0, 1.0, 1.0, 0.0, 1.0, 0.0, 0.0, 1.0, 0.0, 1.0, 1.0, 0.0, 1.0, 0.0, 0.0, 1.0, 0.0, 1.0, 1.0, 0.0, 1.0, 0.0, 0.0, 1.0, 0.0, 1.0, 1.0, 0.0, 1.0, 0.0, 0.0, 1.0, 0.0, 1.0, 1.0, 0.0, 1.0, 0.0, 0.0, 1.0, 0.0, 1.0, 1.0, 0.0, 1.0, 0.0, 0.0, 1.0, 0.0, 1.0, 1.0, 0.0, 1.0, 0.0, 0.0, 1.0, 0.0, 1.0, 1.0, 0.0, 1.0, 0.0, 0.0, 1.0, 0.0, 1.0, 1.0, 0.0, 1.0, 0.0, 0.0, 1.0, 0.0, 1.0, 1.0, 0.0, 1.0, 0.0, 0.0, 1.0, 0.0, 1.0, 1.0, 0.0, 1.0, 0.0, 0.0, 1.0, 0.0, 1.0, 1.0, 0.0, 1.0, 0.0, 0.0, 1.0, 0.0, 1.0, 1.0, 0.0, 1.0, 0.0, 0.0, 1.0, 0.0, 1.0, 1.0, 0.0, 1.0, 0.0, 0.0, 1.0, 0.0, 1.0, 1.0, 0.0, 1.0, 0.0, 0.0, 1.0, 0.0, 1.0, 1.0, 0.0, 1.0, 0.0, 0.0, 1.0, 0.0, 1.0, 1.0, 0.0, 1.0, 0.0, 0.0, 1.0, 0.0, 1.0, 1.0, 0.0, 1.0, 0.0, 0.0, 1.0, 0.0, 1.0, 1.0, 0.0, 1.0, 0.0, 0.0, 1.0, 0.0, 1.0, 1.0, 0.0, 1.0, 0.0, 0.0, 1.0, 0.0, 1.0, 1.0, 0.0, 1.0, 0.0, 0.0, 1.0, 0.0, 1.0, 1.0, 0.0, 1.0, 0.0, 0.0, 1.0, 0.0, 1.0, 1.0, 0.0, 1.0, 0.0, 0.0, 1.0, 0.0, 1.0, 1.0, 0.0, 1.0, 0.0, 0.0, 1.0, 0.0, 1.0, 1.0, 0.0, 1.0, 0.0, 0.0, 1.0, 0.0, 1.0, 1.0, 0.0, 1.0, 0.0, 0.0, 1.0, 0.0, 1.0, 1.0, 0.0, 1.0, 0.0, 0.0, 1.0, 0.0, 1.0, 1.0, 0.0, 1.0, 0.0, 0.0, 1.0, 0.0, 1.0, 1.0, 0.0, 1.0, 0.0, 0.0, 1.0, 0.0, 1.0, 1.0, 0.0, 1.0, 0.0, 0.0, 1.0, 0.0, 1.0, 1.0, 0.0, 1.0, 0.0, 0.0, 1.0, 0.0, 1.0, 1.0, 0.0, 1.0, 0.0, 0.0, 1.0, 0.0, 1.0, 1.0, 0.0, 1.0, 0.0, 0.0, 1.0, 0.0, 1.0, 1.0, 0.0, 1.0, 0.0, 0.0, 1.0, 0.0, 1.0, 1.0, 0.0, 1.0, 0.0, 0.0, 1.0, 0.0, 1.0, 1.0, 0.0, 1.0, 0.0, 0.0, 1.0, 0.0, 1.0, 1.0, 0.0, 1.0, 0.0, 0.0, 1.0, 0.0, 1.0, 1.0, 0.0, 1.0, 0.0, 0.0, 1.0, 0.0, 1.0, 1.0, 0.0, 1.0, 0.0, 0.0, 1.0, 0.0, 1.0, 1.0, 0.0, 1.0, 0.0, 0.0, 1.0, 0.0, 1.0, 1.0, 0.0, 1.0, 0.0, 0.0, 1.0, 0.0, 1.0, 1.0, 0.0, 1.0, 0.0, 0.0, 1.0, 0.0, 1.0, 1.0, 0.0, 1.0, 0.0, 0.0, 1.0, 0.0, 1.0, 1.0, 0.0, 1.0, 0.0, 0.0, 1.0, 0.0, 1.0, 1.0, 0.0, 1.0, 0.0, 0.0, 1.0, 0.0, 1.0, 1.0, 0.0, 1.0, 0.0, 0.0, 1.0, 0.0, 1.0, 1.0, 0.0, 1.0, 0.0, 0.0, 1.0, 0.0, 1.0, 1.0, 0.0, 1.0, 0.0, 0.0, 1.0, 0.0, 1.0, 1.0, 0.0, 1.0, 0.0, 0.0, 1.0, 0.0, 1.0, 1.0, 0.0, 1.0, 0.0, 0.0, 1.0, 0.0, 1.0, 1.0, 0.0, 1.0, 0.0, 0.0, 1.0, 0.0, 1.0, 1.0, 0.0, 1.0, 0.0, 0.0, 1.0, 0.0, 1.0, 1.0, 0.0, 1.0, 0.0, 0.0, 1.0, 0.0, 1.0, 1.0, 0.0, 1.0, 0.0, 0.0, 1.0, 0.0, 1.0, 1.0, 0.0, 1.0, 0.0, 0.0, 1.0, 0.0, 1.0, 1.0, 0.0, 1.0, 0.0, 0.0, 1.0, 0.0, 1.0, 1.0, 0.0, 1.0, 0.0, 0.0, 1.0, 0.0, 1.0, 1.0, 0.0, 1.0, 0.0, 0.0, 1.0, 0.0, 1.0, 1.0, 0.0, 1.0, 0.0, 0.0, 1.0, 0.0, 1.0, 1.0, 0.0, 1.0, 0.0, 0.0, 1.0, 0.0, 1.0, 1.0, 0.0, 1.0, 0.0, 0.0, 1.0, 0.0, 1.0, 1.0, 0.0, 1.0, 0.0, 0.0, 1.0, 0.0, 1.0, 1.0, 0.0, 1.0, 0.0, 0.0, 1.0, 0.0, 1.0, 1.0, 0.0, 1.0, 0.0, 0.0, 1.0, 0.0, 1.0, 1.0, 0.0, 1.0, 0.0, 0.0, 1.0, 0.0, 1.0, 1.0, 0.0, 1.0, 0.0, 0.0, 1.0, 0.0, 1.0, 1.0, 0.0, 1.0, 0.0, 0.0, 1.0, 0.0, 1.0, 1.0, 0.0, 1.0, 0.0, 0.0, 1.0, 0.0, 1.0, 1.0, 0.0, 1.0, 0.0, 0.0, 1.0, 0.0, 1.0, 1.0, 0.0, 1.0, 0.0, 0.0, 1.0, 0.0, 1.0, 1.0, 0.0, 1.0, 0.0, 0.0, 1.0, 0.0, 1.0, 1.0, 0.0, 1.0, 0.0, 0.0, 1.0, 0.0, 1.0, 1.0, 0.0, 1.0, 0.0, 0.0, 1.0, 0.0, 1.0, 1.0, 0.0, 1.0, 0.0, 0.0, 1.0, 0.0, 1.0, 1.0, 0.0, 1.0, 0.0, 0.0, 1.0, 0.0, 1.0, 1.0, 0.0, 1.0, 0.0, 0.0, 1.0, 0.0, 1.0, 1.0, 0.0, 1.0, 0.0, 0.0, 1.0, 0.0, 1.0, 1.0, 0.0, 1.0, 0.0, 0.0, 1.0, 0.0, 1.0, 1.0, 0.0, 1.0, 0.0, 0.0, 1.0, 0.0, 1.0, 1.0, 0.0, 1.0, 0.0, 0.0, 1.0, 0.0, 1.0, 1.0, 0.0, 1.0, 0.0, 0.0, 1.0, 0.0, 1.0, 1.0, 0.0, 1.0, 0.0, 0.0, 1.0, 0.0, 1.0, 1.0, 0.0, 1.0, 0.0, 0.0, 1.0, 0.0, 1.0, 1.0, 0.0, 1.0, 0.0, 0.0, 1.0, 0.0, 1.0, 1.0, 0.0, 1.0, 0.0, 0.0, 1.0, 0.0, 1.0, 1.0, 0.0, 1.0, 0.0, 0.0, 1.0, 0.0, 1.0, 1.0, 0.0, 1.0, 0.0, 0.0, 1.0, 0.0, 1.0, 1.0, 0.0, 1.0, 0.0, 0.0, 1.0, 0.0, 1.0, 1.0, 0.0, 1.0, 0.0, 0.0, 1.0, 0.0, 1.0, 1.0, 0.0, 1.0, 0.0, 0.0, 1.0, 0.0, 1.0, 1.0, 0.0, 1.0, 0.0, 0.0, 1.0, 0.0, 1.0, 1.0, 0.0, 1.0, 0.0, 0.0, 1.0, 0.0, 1.0, 1.0, 0.0, 1.0, 0.0, 0.0, 1.0, 0.0, 1.0, 1.0, 0.0, 1.0, 0.0, 0.0, 1.0, 0.0, 1.0, 1.0, 0.0, 1.0, 0.0, 0.0, 1.0, 0.0, 1.0, 1.0, 0.0, 1.0, 0.0, 0.0, 1.0, 0.0, 1.0, 1.0, 0.0, 1.0, 0.0, 0.0, 1.0, 0.0, 1.0, 1.0, 0.0, 1.0, 0.0, 0.0, 1.0, 0.0, 1.0, 1.0, 0.0, 1.0, 0.0, 0.0, 1.0, 0.0, 1.0, 1.0, 0.0, 1.0, 0.0, 0.0, 1.0, 0.0, 1.0, 1.0, 0.0, 1.0, 0.0, 0.0, 1.0, 0.0, 1.0, 1.0, 0.0, 1.0, 0.0, 0.0, 1.0, 0.0, 1.0, 1.0, 0.0, 1.0, 0.0, 0.0, 1.0, 0.0, 1.0, 1.0, 0.0, 1.0, 0.0, 0.0, 1.0, 0.0, 1.0, 1.0, 0.0, 1.0, 0.0, 0.0, 1.0, 0.0, 1.0, 1.0, 0.0, 1.0, 0.0, 0.0, 1.0, 0.0, 1.0, 1.0, 0.0, 1.0, 0.0, 0.0, 1.0, 0.0, 1.0, 1.0, 0.0, 1.0, 0.0, 0.0, 1.0, 0.0, 1.0, 1.0, 0.0, 1.0, 0.0, 0.0, 1.0, 0.0, 1.0, 1.0, 0.0, 1.0, 0.0, 0.0, 1.0, 0.0, 1.0, 1.0, 0.0, 1.0, 0.0, 0.0, 1.0, 0.0, 1.0, 1.0, 0.0, 1.0, 0.0, 0.0, 1.0, 0.0, 1.0, 1.0, 0.0, 1.0, 0.0, 0.0, 1.0, 0.0, 1.0, 1.0, 0.0, 1.0, 0.0, 0.0, 1.0, 0.0, 1.0, 1.0, 0.0, 1.0, 0.0, 0.0, 1.0, 0.0, 1.0, 1.0, 0.0, 1.0, 0.0, 0.0, 1.0, 0.0, 1.0, 1.0, 0.0, 1.0, 0.0, 0.0, 1.0, 0.0, 1.0, 1.0, 0.0, 1.0, 0.0, 0.0, 1.0, 0.0, 1.0, 1.0, 0.0, 1.0, 0.0, 0.0, 1.0, 0.0, 1.0, 1.0, 0.0, 1.0, 0.0, 0.0, 1.0, 0.0, 1.0, 1.0, 0.0, 1.0, 0.0, 0.0, 1.0, 0.0, 1.0, 1.0, 0.0, 1.0, 0.0, 0.0, 1.0, 0.0, 1.0, 1.0, 0.0, 1.0, 0.0, 0.0, 1.0, 0.0, 1.0, 1.0, 0.0, 1.0, 0.0, 0.0, 1.0, 0.0, 1.0, 1.0, 0.0, 1.0, 0.0, 0.0, 1.0, 0.0, 1.0, 1.0, 0.0, 1.0, 0.0, 0.0, 1.0, 0.0, 1.0, 1.0, 0.0, 1.0, 0.0, 0.0, 1.0, 0.0, 1.0, 1.0, 0.0, 1.0, 0.0, 0.0, 1.0, 0.0, 1.0, 1.0, 0.0, 1.0, 0.0, 0.0, 1.0, 0.0, 1.0, 1.0, 0.0, 1.0, 0.0, 0.0, 1.0, 0.0, 1.0, 1.0, 0.0, 1.0, 0.0, 0.0, 1.0, 0.0, 1.0, 1.0, 0.0, 1.0, 0.0, 0.0, 1.0, 0.0, 1.0, 1.0, 0.0, 1.0, 0.0, 0.0, 1.0, 0.0, 1.0, 1.0, 0.0, 1.0, 0.0, 0.0, 1.0, 0.0, 1.0, 1.0, 0.0, 1.0, 0.0, 0.0, 1.0, 0.0, 1.0, 1.0, 0.0, 1.0, 0.0, 0.0, 1.0, 0.0, 1.0, 1.0, 0.0, 1.0, 0.0, 0.0, 1.0, 0.0, 1.0, 1.0, 0.0, 1.0, 0.0, 0.0, 1.0, 0.0, 1.0, 1.0, 0.0, 1.0, 0.0, 0.0, 1.0, 0.0, 1.0, 1.0, 0.0, 1.0, 0.0, 0.0, 1.0, 0.0, 1.0, 1.0, 0.0, 1.0, 0.0, 0.0, 1.0, 0.0, 1.0, 1.0, 0.0, 1.0, 0.0, 0.0, 1.0, 0.0, 1.0, 1.0, 0.0, 1.0, 0.0, 0.0, 1.0, 0.0, 1.0, 1.0, 0.0, 1.0, 0.0, 0.0, 1.0, 0.0, 1.0, 1.0, 0.0, 1.0, 0.0, 0.0, 1.0, 0.0, 1.0, 1.0, 0.0, 1.0, 0.0, 0.0, 1.0, 0.0, 1.0, 1.0, 0.0, 1.0, 0.0, 0.0, 1.0, 0.0, 1.0, 1.0, 0.0, 1.0, 0.0, 0.0, 1.0, 0.0, 1.0, 1.0, 0.0, 1.0, 0.0, 0.0, 1.0, 0.0, 1.0, 1.0, 0.0, 1.0, 0.0, 0.0, 1.0, 0.0, 1.0, 1.0, 0.0, 1.0, 0.0, 0.0, 1.0, 0.0, 1.0, 1.0, 0.0, 1.0, 0.0, 0.0, 1.0, 0.0, 1.0, 1.0, 0.0, 1.0, 0.0, 0.0, 1.0, 0.0, 1.0, 1.0, 0.0, 1.0, 0.0, 0.0, 1.0, 0.0, 1.0, 1.0, 0.0, 1.0, 0.0, 0.0, 1.0, 0.0, 1.0, 1.0, 0.0, 1.0, 0.0, 0.0, 1.0, 0.0, 1.0, 1.0, 0.0, 1.0, 0.0, 0.0, 1.0, 0.0, 1.0, 1.0, 0.0, 1.0, 0.0, 0.0, 1.0, 0.0, 1.0, 1.0, 0.0, 1.0, 0.0, 0.0, 1.0, 0.0, 1.0, 1.0, 0.0, 1.0, 0.0, 0.0, 1.0, 0.0, 1.0, 1.0, 0.0, 1.0, 0.0, 0.0, 1.0, 0.0, 1.0, 1.0, 0.0, 1.0, 0.0, 0.0, 1.0, 0.0, 1.0, 1.0, 0.0, 1.0, 0.0, 0.0, 1.0, 0.0, 1.0, 1.0, 0.0, 1.0, 0.0, 0.0, 1.0, 0.0, 1.0, 1.0, 0.0, 1.0, 0.0, 0.0, 1.0, 0.0, 1.0, 1.0, 0.0, 1.0, 0.0, 0.0, 1.0, 0.0, 1.0, 1.0, 0.0, 1.0, 0.0, 0.0, 1.0, 0.0, 1.0, 1.0, 0.0, 1.0, 0.0, 0.0, 1.0, 0.0, 1.0, 1.0, 0.0, 1.0, 0.0, 0.0, 1.0, 0.0, 1.0, 1.0, 0.0, 1.0, 0.0, 0.0, 1.0, 0.0, 1.0, 1.0, 0.0, 1.0, 0.0, 0.0, 1.0, 0.0, 1.0, 1.0, 0.0, 1.0, 0.0, 0.0, 1.0, 0.0, 1.0, 1.0, 0.0, 1.0, 0.0, 0.0, 1.0, 0.0, 1.0, 1.0, 0.0, 1.0, 0.0, 0.0, 1.0, 0.0, 1.0, 1.0, 0.0, 1.0, 0.0, 0.0, 1.0, 0.0, 1.0, 1.0, 0.0, 1.0, 0.0, 0.0, 1.0, 0.0, 1.0, 1.0, 0.0, 1.0, 0.0, 0.0, 1.0, 0.0, 1.0, 1.0, 0.0, 1.0, 0.0, 0.0, 1.0, 0.0, 1.0, 1.0, 0.0, 1.0, 0.0, 0.0, 1.0, 0.0, 1.0, 1.0, 0.0, 1.0, 0.0, 0.0, 1.0, 0.0, 1.0, 1.0, 0.0, 1.0, 0.0, 0.0, 1.0, 0.0, 1.0, 1.0, 0.0, 1.0, 0.0, 0.0, 1.0, 0.0, 1.0, 1.0, 0.0, 1.0, 0.0, 0.0, 1.0, 0.0, 1.0, 1.0, 0.0, 1.0, 0.0, 0.0, 1.0, 0.0, 1.0, 1.0, 0.0, 1.0, 0.0, 0.0, 1.0, 0.0, 1.0, 1.0, 0.0, 1.0, 0.0, 0.0, 1.0, 0.0, 1.0, 1.0, 0.0, 1.0, 0.0, 0.0, 1.0, 0.0, 1.0, 1.0, 0.0, 1.0, 0.0, 0.0, 1.0, 0.0, 1.0, 1.0, 0.0, 1.0, 0.0, 0.0, 1.0, 0.0, 1.0, 1.0, 0.0, 1.0, 0.0, 0.0, 1.0, 0.0, 1.0, 1.0, 0.0, 1.0, 0.0, 0.0, 1.0, 0.0, 1.0, 1.0, 0.0, 1.0, 0.0, 0.0, 1.0, 0.0, 1.0, 1.0, 0.0, 1.0, 0.0, 0.0, 1.0, 0.0, 1.0, 1.0, 0.0, 1.0, 0.0, 0.0, 1.0, 0.0, 1.0, 1.0, 0.0, 1.0, 0.0, 0.0, 1.0, 0.0, 1.0, 1.0, 0.0, 1.0, 0.0, 0.0, 1.0, 0.0, 1.0, 1.0, 0.0, 1.0, 0.0, 0.0, 1.0, 0.0, 1.0, 1.0, 0.0, 1.0, 0.0, 0.0, 1.0, 0.0, 1.0, 1.0, 0.0, 1.0, 0.0, 0.0, 1.0, 0.0, 1.0, 1.0, 0.0, 1.0, 0.0, 0.0, 1.0, 0.0, 1.0, 1.0, 0.0, 1.0, 0.0, 0.0, 1.0, 0.0, 1.0, 1.0, 0.0, 1.0, 0.0, 0.0, 1.0, 0.0, 1.0, 1.0, 0.0, 1.0, 0.0, 0.0, 1.0, 0.0, 1.0, 1.0, 0.0, 1.0, 0.0, 0.0, 1.0, 0.0, 1.0, 1.0, 0.0, 1.0, 0.0, 0.0, 1.0, 0.0, 1.0, 1.0, 0.0, 1.0, 0.0, 0.0, 1.0, 0.0, 1.0, 1.0, 0.0, 1.0, 0.0, 0.0, 1.0, 0.0, 1.0, 1.0, 0.0, 1.0, 0.0, 0.0, 1.0, 0.0, 1.0, 1.0, 0.0, 1.0, 0.0, 0.0, 1.0, 0.0, 1.0, 1.0, 0.0, 1.0, 0.0, 0.0, 1.0, 0.0, 1.0, 1.0, 0.0, 1.0, 0.0, 0.0, 1.0, 0.0, 1.0, 1.0, 0.0, 1.0, 0.0, 0.0, 1.0, 0.0, 1.0, 1.0, 0.0, 1.0, 0.0, 0.0, 1.0, 0.0, 1.0, 1.0, 0.0, 1.0, 0.0, 0.0, 1.0, 0.0, 1.0, 1.0, 0.0, 1.0, 0.0, 0.0, 1.0, 0.0, 1.0, 1.0, 0.0, 1.0, 0.0, 0.0, 1.0, 0.0, 1.0, 1.0, 0.0, 1.0, 0.0, 0.0, 1.0, 0.0, 1.0, 1.0, 0.0, 1.0, 0.0, 0.0, 1.0, 0.0, 1.0, 1.0, 0.0, 1.0, 0.0, 0.0, 1.0, 0.0, 1.0, 1.0, 0.0, 1.0, 0.0, 0.0, 1.0, 0.0, 1.0, 1.0, 0.0, 1.0, 0.0, 0.0, 1.0, 0.0, 1.0, 1.0, 0.0, 1.0, 0.0, 0.0, 1.0, 0.0, 1.0, 1.0, 0.0, 1.0, 0.0, 0.0, 1.0, 0.0, 1.0, 1.0, 0.0, 1.0, 0.0, 0.0, 1.0, 0.0, 1.0, 1.0, 0.0, 1.0, 0.0, 0.0, 1.0, 0.0, 1.0, 1.0, 0.0, 1.0, 0.0, 0.0, 1.0, 0.0, 1.0, 1.0, 0.0, 1.0, 0.0, 0.0, 1.0, 0.0, 1.0, 1.0, 0.0, 1.0, 0.0, 0.0, 1.0, 0.0, 1.0, 1.0, 0.0, 1.0, 0.0, 0.0, 1.0, 0.0, 1.0, 1.0, 0.0, 1.0, 0.0, 0.0, 1.0, 0.0, 1.0, 1.0, 0.0, 1.0, 0.0, 0.0, 1.0, 0.0, 1.0, 1.0, 0.0, 1.0, 0.0, 0.0, 1.0, 0.0, 1.0, 1.0, 0.0, 1.0, 0.0, 0.0, 1.0, 0.0, 1.0, 1.0, 0.0, 1.0, 0.0, 0.0, 1.0, 0.0, 1.0, 1.0, 0.0, 1.0, 0.0, 0.0, 1.0, 0.0, 1.0, 1.0, 0.0, 1.0, 0.0, 0.0, 1.0, 0.0, 1.0, 1.0, 0.0, 1.0, 0.0, 0.0, 1.0, 0.0, 1.0, 1.0, 0.0, 1.0, 0.0, 0.0, 1.0, 0.0, 1.0, 1.0, 0.0, 1.0, 0.0, 0.0, 1.0, 0.0, 1.0, 1.0, 0.0, 1.0, 0.0, 0.0, 1.0, 0.0, 1.0, 1.0, 0.0, 1.0, 0.0, 0.0, 1.0, 0.0, 1.0, 1.0, 0.0, 1.0, 0.0, 0.0, 1.0, 0.0, 1.0, 1.0, 0.0, 1.0, 0.0, 0.0, 1.0, 0.0, 1.0, 1.0, 0.0, 1.0, 0.0, 0.0, 1.0, 0.0, 1.0, 1.0, 0.0, 1.0, 0.0, 0.0, 1.0, 0.0, 1.0, 1.0, 0.0, 1.0, 0.0, 0.0, 1.0, 0.0, 1.0, 1.0, 0.0, 1.0, 0.0, 0.0, 1.0, 0.0, 1.0, 1.0, 0.0, 1.0, 0.0, 0.0, 1.0, 0.0, 1.0, 1.0, 0.0, 1.0, 0.0, 0.0, 1.0, 0.0, 1.0, 1.0, 0.0, 1.0, 0.0, 0.0, 1.0, 0.0, 1.0, 1.0, 0.0, 1.0, 0.0, 0.0, 1.0, 0.0, 1.0, 1.0, 0.0, 1.0, 0.0, 0.0, 1.0, 0.0, 1.0, 1.0, 0.0, 1.0, 0.0, 0.0, 1.0, 0.0, 1.0, 1.0, 0.0, 1.0, 0.0, 0.0, 1.0, 0.0, 1.0, 1.0, 0.0, 1.0, 0.0, 0.0, 1.0, 0.0, 1.0, 1.0, 0.0, 1.0, 0.0, 0.0, 1.0, 0.0, 1.0, 1.0, 0.0, 1.0, 0.0, 0.0, 1.0, 0.0, 1.0, 1.0, 0.0, 1.0, 0.0, 0.0, 1.0, 0.0, 1.0, 1.0, 0.0, 1.0, 0.0, 0.0, 1.0, 0.0, 1.0, 1.0, 0.0, 1.0, 0.0, 0.0, 1.0, 0.0, 1.0, 1.0, 0.0, 1.0, 0.0, 0.0, 1.0, 0.0, 1.0, 1.0, 0.0, 1.0, 0.0, 0.0, 1.0, 0.0, 1.0, 1.0, 0.0, 1.0, 0.0, 0.0, 1.0, 0.0, 1.0, 1.0, 0.0, 1.0, 0.0, 0.0, 1.0, 0.0, 1.0, 1.0, 0.0, 1.0, 0.0, 0.0, 1.0, 0.0, 1.0, 1.0, 0.0, 1.0, 0.0, 0.0, 1.0, 0.0, 1.0, 1.0, 0.0, 1.0, 0.0, 0.0, 1.0, 0.0, 1.0, 1.0, 0.0, 1.0, 0.0, 0.0, 1.0, 0.0, 1.0, 1.0, 0.0, 1.0, 0.0, 0.0, 1.0, 0.0, 1.0, 1.0, 0.0, 1.0, 0.0, 0.0, 1.0, 0.0, 1.0, 1.0, 0.0, 1.0, 0.0, 0.0, 1.0, 0.0, 1.0, 1.0, 0.0, 1.0, 0.0, 0.0, 1.0, 0.0, 1.0, 1.0, 0.0, 1.0, 0.0, 0.0, 1.0, 0.0, 1.0, 1.0, 0.0, 1.0, 0.0, 0.0, 1.0, 0.0, 1.0, 1.0, 0.0, 1.0, 0.0, 0.0, 1.0, 0.0, 1.0, 1.0, 0.0, 1.0, 0.0, 0.0, 1.0, 0.0, 1.0, 1.0, 0.0, 1.0, 0.0, 0.0, 1.0, 0.0, 1.0, 1.0, 0.0, 1.0, 0.0, 0.0, 1.0, 0.0, 1.0, 1.0, 0.0, 1.0, 0.0, 0.0, 1.0, 0.0, 1.0, 1.0, 0.0, 1.0, 0.0, 0.0, 1.0, 0.0, 1.0, 1.0, 0.0, 1.0, 0.0, 0.0, 1.0, 0.0, 1.0, 1.0, 0.0, 1.0, 0.0, 0.0, 1.0, 0.0, 1.0, 1.0, 0.0, 1.0, 0.0, 0.0, 1.0, 0.0, 1.0, 1.0, 0.0, 1.0, 0.0, 0.0, 1.0, 0.0, 1.0, 1.0, 0.0, 1.0, 0.0, 0.0, 1.0, 0.0, 1.0, 1.0, 0.0, 1.0, 0.0, 0.0, 1.0, 0.0, 1.0, 1.0, 0.0, 0.0, 1.0, 0.0, 1.0, 1.0, 0.0, 1.0, 0.0, 0.0, 1.0, 0.0, 1.0, 1.0, 0.0, 1.0, 0.0, 0.0, 1.0, 0.0, 1.0, 1.0, 0.0, 1.0, 0.0, 0.0, 1.0, 0.0, 1.0, 1.0, 0.0, 1.0, 0.0, 0.0, 1.0, 0.0, 1.0, 1.0, 0.0, 1.0, 0.0, 0.0, 1.0, 0.0, 1.0, 1.0, 0.0, 1.0, 0.0, 0.0, 1.0, 0.0, 1.0, 1.0, 0.0, 1.0, 0.0, 0.0, 1.0, 0.0, 1.0, 1.0, 0.0, 1.0, 0.0, 0.0, 1.0, 0.0, 1.0, 1.0, 0.0, 1.0, 0.0, 0.0, 1.0, 0.0, 1.0, 1.0, 0.0, 1.0, 0.0, 0.0, 1.0, 0.0, 1.0, 1.0, 0.0, 0.0, 1.0, 0.0, 1.0, 1.0, 0.0, 1.0, 0.0, 0.0, 1.0, 0.0, 1.0, 1.0, 0.0, 1.0, 0.0, 0.0, 1.0, 0.0, 1.0, 1.0, 0.0, 1.0, 0.0, 0.0, 1.0, 0.0, 1.0, 1.0, 0.0, 1.0, 0.0, 0.0, 1.0, 0.0, 1.0, 1.0, 0.0, 1.0, 0.0, 0.0, 1.0, 0.0, 1.0, 1.0, 0.0, 0.0, 1.0, 0.0, 1.0, 1.0, 0.0, 0.0, 1.0, 0.0, 1.0, 1.0, 0.0, 0.0, 1.0, 0.0, 1.0, 1.0, 0.0, 0.0, 1.0, 0.0, 1.0, 1.0, 0.0, 0.0, 1.0, 0.0, 1.0, 1.0, 0.0, 0.0, 1.0, 0.0, 1.0, 1.0, 0.0, 0.0, 1.0, 0.0, 1.0, 1.0, 0.0, 0.0, 1.0, 0.0, 1.0, 1.0, 0.0, 0.0, 1.0, 0.0, 1.0, 1.0, 0.0, 0.0, 1.0, 0.0, 1.0, 1.0, 0.0, 0.0, 1.0, 0.0, 1.0, 1.0, 0.0, 0.0, 1.0, 0.0, 1.0, 1.0, 0.0, 0.0, 1.0, 0.0, 1.0, 1.0, 0.0, 0.0, 1.0, 0.0, 1.0, 1.0, 0.0, 0.0, 1.0, 0.0, 1.0, 1.0, 0.0, 0.0, 1.0, 0.0, 1.0, 1.0, 0.0, 0.0, 1.0, 0.0, 1.0, 1.0, 0.0, 0.0, 1.0, 0.0, 1.0, 1.0, 0.0, 0.0, 1.0, 0.0, 1.0, 1.0, 0.0, 0.0, 1.0, 0.0, 1.0, 1.0, 0.0, 0.0, 1.0, 0.0, 1.0, 1.0, 0.0, 0.0, 1.0, 0.0, 1.0, 1.0, 0.0, 0.0, 1.0, 0.0, 1.0, 1.0, 0.0, 0.0, 1.0, 0.0, 1.0, 1.0, 0.0, 0.0, 1.0, 0.0, 1.0, 1.0, 0.0, 0.0, 1.0, 0.0, 1.0, 1.0, 0.0, 0.0, 1.0, 0.0, 1.0, 1.0, 0.0, 0.0, 1.0, 0.0, 1.0, 1.0, 0.0, 1.0, 0.0, 0.0, 1.0, 0.0, 1.0, 1.0, 0.0, 1.0, 0.0, 0.0, 1.0, 0.0, 1.0, 1.0, 0.0, 1.0, 0.0, 0.0, 1.0, 0.0, 1.0, 1.0, 0.0, 1.0, 0.0, 0.0, 1.0, 0.0, 1.0, 1.0, 0.0, 1.0, 0.0, 0.0, 1.0, 0.0, 1.0, 1.0, 0.0, 1.0, 0.0, 0.0, 1.0, 0.0, 1.0, 1.0, 0.0, 1.0, 0.0, 0.0, 1.0, 0.0, 1.0, 1.0, 0.0, 1.0, 0.0, 0.0, 1.0, 0.0, 1.0, 1.0, 0.0, 0.0, 1.0, 0.0, 1.0, 1.0, 0.0, 1.0, 0.0, 0.0, 1.0, 0.0, 1.0, 1.0, 0.0, 1.0, 0.0, 0.0, 1.0, 0.0, 1.0, 1.0, 0.0, 0.0, 1.0, 0.0, 1.0, 1.0, 0.0, 1.0, 0.0, 0.0, 1.0, 0.0, 1.0, 1.0, 0.0, 1.0])
me_bowling_pin_mesh.materials.append(mat_pin)
me_bowling_pin_mesh.materials.append(mat_stripe)
me_bowling_pin_mesh.use_remesh_preserve_volume = False
me_bowling_pin_mesh.use_remesh_preserve_attributes = False
me_bowling_pin_mesh.use_mirror_vertex_groups = False
me_bowling_pin_mesh.update()

# ---- objects
ob_bowling_pin = bpy.data.objects.new('Bowling pin', me_bowling_pin_mesh)
ob_lamp = bpy.data.objects.new('Lamp', light_lamp)
ob_camera = bpy.data.objects.new('Camera', cam_camera)

# ---- transforms, parenting, visibility, modifiers, constraints
ob_bowling_pin.location = (0.0, -7.105e-15, 0.0)
ob_bowling_pin.rotation_euler = (1.571, -0.0, -0.0)
ob_bowling_pin.lineart.crease_threshold = 0.0
ob_lamp.location = (4.076, -2.197, 5.904)
ob_lamp.rotation_euler = (0.6503, 0.05522, 1.866)
ob_lamp.lock_rotations_4d = False
ob_lamp.empty_display_type = 'ARROWS'
ob_lamp.color = (0.0, 0.0, 0.0, 0.0)
ob_lamp.lineart.crease_threshold = 0.0
ob_camera.location = (7.481, -6.508, 5.344)
ob_camera.rotation_euler = (1.109, 0.01082, 0.8149)
ob_camera.lock_rotations_4d = False
ob_camera.empty_display_type = 'ARROWS'
ob_camera.color = (0.0, 0.0, 0.0, 0.0)
ob_camera.display_type = 'WIRE'
ob_camera.lineart.crease_threshold = 0.0

# ---- collection membership
col_collection_1.objects.link(ob_bowling_pin)
col_collection_1.objects.link(ob_lamp)
col_collection_1.objects.link(ob_camera)

# ---- scene / render settings (as saved in the file)
scene.camera = ob_camera
scene.frame_start = 1; scene.frame_end = 250; scene.frame_set(1)
scene.render.engine = 'BLENDER_EEVEE_NEXT'
scene.render.resolution_percentage = 50
scene.render.dither_intensity = 0.0
scene.cycles.use_denoising = False
scene.cycles.samples = 10
scene.cycles.sampling_pattern = 'TABULATED_SOBOL'
scene.cycles.light_sampling_threshold = 0.0
scene.cycles.use_adaptive_sampling = False
scene.cycles.use_light_tree = False
scene.cycles.blur_glossy = 0.0
scene.cycles.pixel_filter_type = 'GAUSSIAN'
scene.cycles.sample_clamp_indirect = 0.0
scene.view_settings.view_transform = 'Standard'
bpy.context.view_layer.update()
